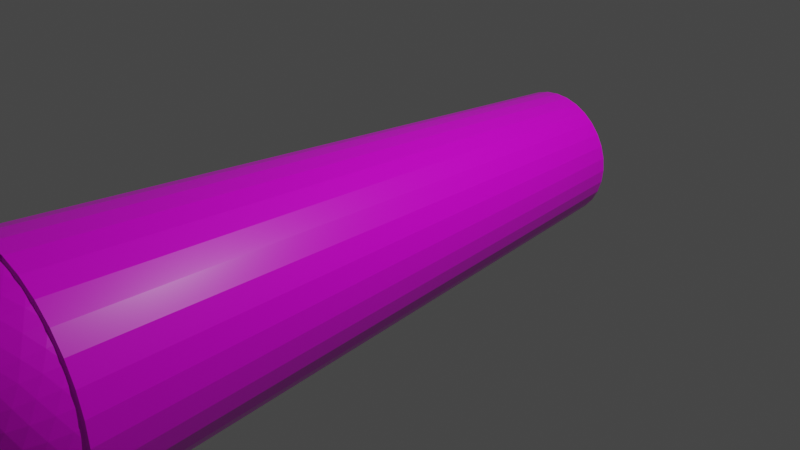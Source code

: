 # Source: cannon.blend  (saved by Blender 2.80.41; exported with 4.5.12 LTS)
import bpy
from mathutils import Matrix  # noqa: F401  (used for matrix-valued properties, if any)

bpy.ops.wm.read_factory_settings(use_empty=True)
scene = bpy.context.scene
scene.name = 'Scene'

# ---- collections
col_collection = bpy.data.collections.new('Collection'); scene.collection.children.link(col_collection)

# ---- images (referenced by path relative to the original .blend; pixels are not part of the script)
import os
ASSET_DIR = os.environ.get("B2B_ASSET_DIR", "")  # directory of the original .blend (textures are referenced by path, not embedded)
HERE = os.path.dirname(os.path.abspath(__file__))  # packed textures are extracted next to this script under _unpacked/

def load_image(name, relpath, width, height, colorspace="sRGB"):
    """Load a texture the original file referenced (path relative to the .blend, or extracted next to this script)."""
    p = next((c for c in (os.path.join(HERE, relpath), os.path.join(ASSET_DIR, relpath)) if relpath and os.path.exists(c)), "")
    if p:
        img = bpy.data.images.load(p, check_existing=True)
        img.name = name
    else:  # same state as the original file: an image datablock whose file is absent (Cycles renders it pink)
        img = bpy.data.images.new(name, width, height)
        img.source = "FILE"
        img.filepath = "//" + (relpath or name)
    img.colorspace_settings.name = colorspace
    return img
img_icosphere_base_color = load_image('Icosphere Base Color', 'canonlatest.png', 1024, 1024, 'sRGB')
img_material_001_base_color = load_image('Material.001 Base Color', '', 1024, 1024, 'sRGB')
img_material_001_base_color_001 = load_image('Material.001 Base Color.001', '', 1024, 1024, 'sRGB')
img_material_001_base_color_002 = load_image('Material.001 Base Color.002', '', 1024, 1024, 'sRGB')
img_material_001_roughness = load_image('Material.001 Roughness', 'canonlatest.png', 1024, 1024, 'Non-Color')

# ---- materials (node trees are filled in below, after node groups)
mat_material_001 = bpy.data.materials.new('Material.001')
mat_material_001.use_transparent_shadow = False
mat_material_001.roughness = 0.25

# ---- material node trees
mat_material_001.use_nodes = True; mat_material_001.node_tree.nodes.clear()
_N = mat_material_001.node_tree.nodes; _L = mat_material_001.node_tree.links
n0 = _N.new('ShaderNodeOutputMaterial'); n0.name = 'Material Output'; n0.location = (300, 300)
n1 = _N.new('ShaderNodeBsdfPrincipled'); n1.name = 'Principled BSDF'; n1.location = (10, 300)
n1.distribution = 'GGX'
n1.subsurface_method = 'BURLEY'
n1.inputs[3].default_value = 1.45
n2 = _N.new('ShaderNodeTexImage'); n2.name = 'Image Texture'; n2.location = (-280, 280)
n2.image = img_icosphere_base_color
n3 = _N.new('ShaderNodeTexImage'); n3.name = 'Image Texture.001'; n3.location = (0, 0)
n3.image = img_material_001_base_color
n4 = _N.new('ShaderNodeTexImage'); n4.name = 'Image Texture.002'; n4.location = (0, 0)
n4.image = img_material_001_base_color_001
n5 = _N.new('ShaderNodeTexImage'); n5.name = 'Image Texture.003'; n5.location = (0, 0)
n5.image = img_material_001_base_color_002
n6 = _N.new('ShaderNodeTexImage'); n6.name = 'Image Texture.004'; n6.location = (-280, 140)
n6.image = img_material_001_roughness
_L.new(n1.outputs[0], n0.inputs[0])
_L.new(n2.outputs[0], n1.inputs[0])
_L.new(n6.outputs[0], n1.inputs[2])
n0.is_active_output = True

# ---- world
world_world = bpy.data.worlds.new('World'); scene.world = world_world
world_world.use_nodes = True; world_world.node_tree.nodes.clear()
_N = world_world.node_tree.nodes; _L = world_world.node_tree.links
n0 = _N.new('ShaderNodeOutputWorld'); n0.name = 'World Output'; n0.location = (300, 300)
n1 = _N.new('ShaderNodeBackground'); n1.name = 'Background'; n1.location = (10, 300)
n1.inputs[0].default_value = (0.05088, 0.05088, 0.05088, 1.0)
_L.new(n1.outputs[0], n0.inputs[0])
n0.is_active_output = True
world_world.color = (0.05088, 0.05088, 0.05088)
world_world.use_sun_shadow = False
world_world.sun_shadow_jitter_overblur = 0.0

# ---- cameras
cam_camera = bpy.data.cameras.new('Camera')
cam_camera.clip_end = 100.0
cam_camera.ortho_scale = 7.314
cam_camera.dof.focus_distance = 0.0
cam_camera.dof.aperture_fstop = 128.0

# ---- lights
light_light = bpy.data.lights.new('Light', 'POINT')
light_light.transmission_factor = 0.0
light_light.cutoff_distance = 30.0
light_light.energy = 1000.0
light_light.shadow_buffer_clip_start = 1.001
light_light.shadow_soft_size = 0.1
light_light.shadow_maximum_resolution = 0.006
light_light.use_absolute_resolution = True

# ---- meshes
me_icosphere = bpy.data.meshes.new('Icosphere')
me_icosphere.from_pydata([(0.0, 0.0, -1.0), (-0.8944, 0.0, -0.4472), (-0.2764, 0.8506, -0.4472), (0.7236, 0.5257, -0.4472), (-0.7236, 0.5257, 0.4472), (0.2764, 0.8506, 0.4472), (0.8944, 0.0, 0.4472), (0.0, 0.0, 1.0), (-0.03685, -0.1134, -0.9929), (0.09647, -0.07009, -0.9929), (0.7718, 0.4205, -0.477), (0.8127, 0.2952, -0.5023), (0.8407, 0.1527, -0.5196), (0.8506, -1.752e-08, -0.5257), (0.09647, 0.07009, -0.9929), (0.2032, 0.1476, -0.9679), (0.3153, 0.229, -0.921), (0.4253, 0.309, -0.8507), (0.5254, 0.3817, -0.7604), (0.6095, 0.4429, -0.6575), (0.6753, 0.4906, -0.5507), (-0.8347, 0.0, -0.5507), (-0.7534, 0.0, -0.6575), (-0.6495, 0.0, -0.7604), (-0.5257, 0.0, -0.8507), (-0.3897, 0.0, -0.921), (-0.2511, 0.0, -0.9679), (-0.1192, 0.0, -0.9929), (-0.2579, 0.7939, -0.5507), (-0.2328, 0.7166, -0.6575), (-0.2007, 0.6177, -0.7604), (-0.1625, 0.5, -0.8507), (-0.1204, 0.3706, -0.921), (-0.07761, 0.2389, -0.9679), (-0.03685, 0.1134, -0.9929), (-0.8716, 0.1134, -0.477), (-0.8311, 0.2389, -0.5023), (-0.7699, 0.3706, -0.5196), (-0.6882, 0.5, -0.5257), (-0.5904, 0.6177, -0.5196), (-0.484, 0.7166, -0.5023), (-0.3772, 0.7939, -0.477), (-0.1615, 0.864, -0.477), (-0.02964, 0.8642, -0.5023), (0.1146, 0.8467, -0.5196), (0.2629, 0.809, -0.5257), (0.405, 0.7523, -0.5196), (0.5319, 0.6817, -0.5023), (0.6385, 0.604, -0.477), (0.9312, -0.07009, 0.3577), (0.7945, 0.4906, -0.3577), (0.8607, 0.4429, -0.2512), (0.9151, 0.3817, -0.1299), (0.9511, 0.309, 8.759e-09), (0.9647, 0.229, 0.1299), (0.9566, 0.1476, 0.2511), (0.9312, 0.07009, 0.3577), (-0.9312, -0.07009, -0.3577), (-0.7122, 0.604, 0.3577), (-0.6872, 0.6817, 0.2512), (-0.6458, 0.7523, 0.1299), (-0.5878, 0.809, -8.759e-09), (-0.5159, 0.8467, -0.1299), (-0.436, 0.8642, -0.2512), (-0.3544, 0.864, -0.3577), (-0.9312, 0.07009, -0.3577), (-0.9566, 0.1476, -0.2511), (-0.9647, 0.229, -0.1299), (-0.9511, 0.309, 8.759e-09), (-0.9151, 0.3817, 0.1299), (-0.8607, 0.4429, 0.2512), (-0.7945, 0.4906, 0.3577), (0.3544, 0.864, 0.3577), (0.436, 0.8642, 0.2512), (0.5159, 0.8467, 0.1299), (0.5878, 0.809, -8.759e-09), (0.6458, 0.7523, -0.1299), (0.6872, 0.6817, -0.2512), (0.7122, 0.604, -0.3577), (-0.2211, 0.9073, -0.3577), (-0.1552, 0.9554, -0.2512), (-0.08028, 0.9883, -0.1299), (8.759e-09, 1.0, 8.759e-09), (0.08028, 0.9883, 0.1299), (0.1552, 0.9554, 0.2512), (0.2211, 0.9073, 0.3577), (-0.8506, 1.752e-08, 0.5257), (-0.8407, 0.1527, 0.5196), (-0.8127, 0.2952, 0.5023), (-0.7718, 0.4205, 0.477), (-0.6385, 0.604, 0.477), (-0.5319, 0.6817, 0.5023), (-0.405, 0.7523, 0.5196), (-0.2629, 0.809, 0.5257), (-0.1146, 0.8467, 0.5196), (0.02964, 0.8642, 0.5023), (0.1615, 0.864, 0.477), (0.3772, 0.7939, 0.477), (0.484, 0.7166, 0.5023), (0.5904, 0.6177, 0.5196), (0.6882, 0.5, 0.5257), (0.7699, 0.3706, 0.5196), (0.8311, 0.2389, 0.5023), (0.8716, 0.1134, 0.477), (0.03685, -0.1134, 0.9929), (0.8347, 0.0, 0.5507), (0.7534, 0.0, 0.6575), (0.6495, 0.0, 0.7604), (0.5257, 0.0, 0.8507), (0.3897, 0.0, 0.921), (0.2511, 0.0, 0.9679), (0.1192, 0.0, 0.9929), (-0.09647, -0.07009, 0.9929), (-0.09647, 0.07009, 0.9929), (-0.2032, 0.1476, 0.9679), (-0.3153, 0.229, 0.921), (-0.4253, 0.309, 0.8507), (-0.5254, 0.3817, 0.7604), (-0.6095, 0.4429, 0.6575), (-0.6753, 0.4906, 0.5507), (0.03685, 0.1134, 0.9929), (0.07761, 0.2389, 0.9679), (0.1204, 0.3706, 0.921), (0.1625, 0.5, 0.8507), (0.2007, 0.6177, 0.7604), (0.2328, 0.7166, 0.6575), (0.2579, 0.7939, 0.5507), (0.1662, 0.1207, 0.9787), (0.3072, 0.1265, 0.9432), (0.2152, 0.253, 0.9432), (0.4514, 0.1297, 0.8829), (0.3618, 0.2629, 0.8944), (0.2629, 0.3892, 0.8829), (0.5878, 0.1297, 0.7985), (0.5067, 0.2664, 0.8199), (0.41, 0.3996, 0.8199), (0.305, 0.5189, 0.7986), (0.7063, 0.1265, 0.6966), (0.6382, 0.2629, 0.7236), (0.55, 0.3996, 0.7334), (0.4472, 0.5257, 0.7236), (0.3386, 0.6326, 0.6966), (0.801, 0.1208, 0.5863), (0.7474, 0.253, 0.6143), (0.6721, 0.3892, 0.6299), (0.5778, 0.5189, 0.6299), (0.4716, 0.6326, 0.6143), (0.3624, 0.7245, 0.5863), (-0.06348, 0.1954, 0.9787), (-0.02541, 0.3312, 0.9432), (-0.1741, 0.2829, 0.9432), (0.0161, 0.4694, 0.8829), (-0.1382, 0.4253, 0.8944), (-0.2889, 0.3703, 0.8829), (0.05825, 0.5991, 0.7986), (-0.09678, 0.5642, 0.8199), (-0.2534, 0.5134, 0.8199), (-0.3993, 0.4504, 0.7986), (0.09791, 0.7108, 0.6966), (-0.05279, 0.6882, 0.7236), (-0.2101, 0.6466, 0.7334), (-0.3618, 0.5878, 0.7236), (-0.497, 0.5175, 0.6966), (0.1327, 0.7991, 0.5863), (-0.009708, 0.789, 0.6143), (-0.1625, 0.7595, 0.6299), (-0.315, 0.7099, 0.6299), (-0.4559, 0.644, 0.6143), (-0.5771, 0.5685, 0.5863), (-0.2054, 0.0, 0.9787), (-0.3229, 0.07819, 0.9432), (-0.3229, -0.07819, 0.9432), (-0.4414, 0.1604, 0.8829), (-0.4472, -1.567e-08, 0.8944), (-0.5518, 0.2405, 0.7986), (-0.5665, 0.08232, 0.8199), (-0.5665, -0.08232, 0.8199), (-0.6457, 0.3128, 0.6966), (-0.6708, 0.1625, 0.7236), (-0.6798, -1.662e-08, 0.7334), (-0.719, 0.3731, 0.5863), (-0.7534, 0.2346, 0.6143), (-0.7725, 0.08018, 0.6299), (-0.7725, -0.08018, 0.6299), (0.9037, 0.1954, 0.3809), (0.9215, 0.2829, 0.2661), (0.855, 0.3312, 0.3991), (0.9189, 0.3703, 0.1364), (0.8618, 0.4253, 0.2764), (0.7824, 0.4694, 0.4092), (0.8928, 0.4504, -3.13e-08), (0.8467, 0.5134, 0.1401), (0.7766, 0.5643, 0.2801), (0.6882, 0.5991, 0.4092), (0.8453, 0.5175, -0.133), (0.809, 0.5878, 0.0), (0.7499, 0.6466, 0.1401), (0.6708, 0.6882, 0.2764), (0.5792, 0.7108, 0.3991), (0.7825, 0.5685, -0.2539), (0.7534, 0.644, -0.133), (0.7043, 0.7099, 5.114e-08), (0.6361, 0.7595, 0.1364), (0.5538, 0.789, 0.2661), (0.4651, 0.7991, 0.3809), (0.09345, 0.9199, 0.3809), (0.0157, 0.9638, 0.2661), (-0.05082, 0.9155, 0.3991), (-0.0682, 0.9883, 0.1364), (-0.1382, 0.9511, 0.2764), (-0.2046, 0.8892, 0.4092), (-0.1525, 0.9883, -3.443e-07), (-0.2266, 0.9639, 0.1401), (-0.2966, 0.913, 0.2801), (-0.3571, 0.8396, 0.4092), (-0.2309, 0.9638, -0.133), (-0.309, 0.9511, -4.92e-07), (-0.3832, 0.913, 0.1401), (-0.4472, 0.8506, 0.2764), (-0.497, 0.7705, 0.3991), (-0.2989, 0.9199, -0.2539), (-0.3797, 0.9155, -0.133), (-0.4575, 0.8892, -3.835e-07), (-0.5257, 0.8396, 0.1364), (-0.5792, 0.7705, 0.2661), (-0.6163, 0.6893, 0.3809), (-0.846, 0.3731, 0.3809), (-0.9118, 0.3128, 0.2661), (-0.8864, 0.2346, 0.3991), (-0.961, 0.2405, 0.1364), (-0.9472, 0.1625, 0.2764), (-0.9089, 0.08018, 0.4092), (-0.9871, 0.1604, 1.095e-07), (-0.9867, 0.08232, 0.1401), (-0.96, -8.034e-08, 0.2801), (-0.9089, -0.08018, 0.4092), (-0.988, 0.07819, -0.133), (-1.0, -3.608e-07, 6.396e-07), (-0.9867, -0.08232, 0.1401), (-0.9672, -4.046e-07, -0.2539), (-0.988, -0.07819, -0.133), (0.2989, 0.9199, 0.2539), (0.3797, 0.9155, 0.133), (0.2309, 0.9638, 0.133), (0.4575, 0.8892, -4.545e-09), (0.309, 0.9511, -1.307e-14), (0.1525, 0.9883, 4.545e-09), (0.5257, 0.8396, -0.1364), (0.3832, 0.913, -0.1401), (0.2266, 0.9639, -0.1401), (0.06821, 0.9883, -0.1364), (0.5792, 0.7705, -0.2661), (0.4472, 0.8506, -0.2764), (0.2966, 0.913, -0.2801), (0.1382, 0.9511, -0.2764), (-0.0157, 0.9638, -0.2661), (0.6163, 0.6893, -0.3809), (0.497, 0.7705, -0.3991), (0.3571, 0.8396, -0.4092), (0.2046, 0.8892, -0.4092), (0.05082, 0.9155, -0.3991), (-0.09345, 0.9199, -0.3809), (-0.7825, 0.5685, 0.2539), (-0.7534, 0.644, 0.133), (-0.8453, 0.5175, 0.133), (-0.7043, 0.7099, -4.545e-09), (-0.809, 0.5878, -3.922e-14), (-0.8928, 0.4504, 4.545e-09), (-0.6361, 0.7595, -0.1364), (-0.7499, 0.6466, -0.1401), (-0.8467, 0.5134, -0.1401), (-0.9189, 0.3703, -0.1364), (-0.5538, 0.789, -0.2661), (-0.6708, 0.6882, -0.2764), (-0.7766, 0.5643, -0.2801), (-0.8618, 0.4253, -0.2764), (-0.9215, 0.2829, -0.2661), (-0.4651, 0.7991, -0.3809), (-0.5792, 0.7108, -0.3991), (-0.6882, 0.5991, -0.4092), (-0.7824, 0.4694, -0.4092), (-0.855, 0.3312, -0.3991), (-0.9037, 0.1954, -0.3809), (0.9672, -1.507e-08, 0.2539), (0.988, -0.07819, 0.133), (0.988, 0.07819, 0.133), (1.0, -1.567e-08, 4.669e-16), (0.9871, 0.1604, 4.545e-09), (0.9867, -0.08232, -0.1401), (0.9867, 0.08232, -0.1401), (0.961, 0.2405, -0.1364), (0.96, -3.324e-08, -0.2801), (0.9472, 0.1625, -0.2764), (0.9118, 0.3128, -0.2661), (0.9089, -0.08018, -0.4092), (0.9089, 0.08018, -0.4092), (0.8864, 0.2346, -0.3991), (0.846, 0.3731, -0.3809), (0.5771, 0.5685, -0.5863), (0.497, 0.5175, -0.6966), (0.4559, 0.644, -0.6143), (0.3993, 0.4504, -0.7986), (0.3618, 0.5878, -0.7236), (0.315, 0.7099, -0.6299), (0.2889, 0.3703, -0.8829), (0.2534, 0.5134, -0.8199), (0.2101, 0.6466, -0.7334), (0.1625, 0.7595, -0.6299), (0.1741, 0.2829, -0.9432), (0.1382, 0.4253, -0.8944), (0.09678, 0.5642, -0.8199), (0.05279, 0.6882, -0.7236), (0.009708, 0.789, -0.6143), (0.06348, 0.1954, -0.9787), (0.02541, 0.3312, -0.9432), (-0.0161, 0.4694, -0.8829), (-0.05825, 0.5991, -0.7986), (-0.09792, 0.7108, -0.6966), (-0.1327, 0.7991, -0.5863), (-0.3624, 0.7245, -0.5863), (-0.3386, 0.6326, -0.6966), (-0.4716, 0.6326, -0.6143), (-0.305, 0.5189, -0.7986), (-0.4472, 0.5257, -0.7236), (-0.5778, 0.5189, -0.6299), (-0.2629, 0.3892, -0.8829), (-0.41, 0.3996, -0.8199), (-0.55, 0.3996, -0.7334), (-0.6721, 0.3892, -0.6299), (-0.2152, 0.253, -0.9432), (-0.3618, 0.2629, -0.8944), (-0.5067, 0.2664, -0.8199), (-0.6382, 0.2629, -0.7236), (-0.7474, 0.253, -0.6143), (-0.1662, 0.1207, -0.9787), (-0.3072, 0.1265, -0.9432), (-0.4514, 0.1297, -0.8829), (-0.5878, 0.1297, -0.7985), (-0.7063, 0.1265, -0.6966), (-0.801, 0.1207, -0.5863), (0.719, 0.3731, -0.5863), (0.7534, 0.2346, -0.6143), (0.6457, 0.3128, -0.6966), (0.7725, 0.08018, -0.6299), (0.6708, 0.1625, -0.7236), (0.5518, 0.2405, -0.7986), (0.7725, -0.08018, -0.6299), (0.6798, -4.82e-07, -0.7334), (0.5665, 0.08232, -0.8199), (0.4414, 0.1604, -0.8829), (0.5665, -0.08232, -0.8199), (0.4472, -7.38e-07, -0.8944), (0.3229, 0.07819, -0.9432), (0.3229, -0.07819, -0.9432), (0.2054, -5.632e-07, -0.9787), (-0.008363, -5.484, -0.4794), (-0.008363, -2.837, -0.3267), (0.0821, -5.484, -0.4704), (0.05232, -2.837, -0.3207), (0.1691, -5.484, -0.4441), (0.3242, 0.1299, -0.7826), (0.2493, -5.484, -0.4012), (0.4706, 0.1299, -0.7043), (0.3195, -5.484, -0.3435), (0.599, 0.1299, -0.599), (0.3772, -5.484, -0.2733), (0.7043, 0.1299, -0.4706), (0.4201, -5.484, -0.1931), (0.7826, 0.1299, -0.3242), (0.4464, -5.484, -0.1061), (0.8308, 0.1299, -0.1653), (0.4554, -5.484, -0.01564), (0.8471, 0.1299, 5.261e-08), (0.4464, -5.484, 0.07482), (0.8308, 0.1299, 0.1653), (0.4201, -5.484, 0.1618), (0.7826, 0.1299, 0.3242), (0.3772, -5.484, 0.242), (0.7043, 0.1299, 0.4706), (0.3195, -5.484, 0.3123), (0.599, 0.1299, 0.599), (0.2493, -5.484, 0.3699), (0.4706, 0.1299, 0.7043), (0.1691, -5.484, 0.4128), (0.3242, 0.1299, 0.7826), (0.0821, -5.484, 0.4392), (0.1653, 0.1299, 0.8308), (-0.008363, -5.484, 0.4481), (-2.76e-07, 0.1299, 0.8471), (-0.09883, -5.484, 0.4392), (-0.1653, 0.1299, 0.8308), (-0.1858, -5.484, 0.4128), (-0.3242, 0.1299, 0.7826), (-0.266, -5.484, 0.3699), (-0.4706, 0.1299, 0.7043), (-0.3363, -5.484, 0.3123), (-0.599, 0.1299, 0.599), (-0.3939, -5.484, 0.242), (-0.7043, 0.1299, 0.4706), (-0.4368, -5.484, 0.1618), (-0.7826, 0.1299, 0.3242), (-0.4632, -5.484, 0.07482), (-0.8308, 0.1299, 0.1653), (-0.4721, -5.484, -0.01565), (-0.8471, 0.1299, -7.014e-07), (-0.4632, -5.484, -0.1061), (-0.8308, 0.1299, -0.1653), (-0.4368, -5.484, -0.1931), (-0.2958, -2.837, -0.1347), (-0.3939, -5.484, -0.2733), (-0.267, -2.837, -0.1885), (-0.3363, -5.484, -0.3435), (-0.599, 0.1299, -0.599), (-0.266, -5.484, -0.4012), (-0.4706, 0.1299, -0.7043), (-0.1858, -5.484, -0.4441), (-0.3242, 0.1299, -0.7826), (-0.09883, -5.484, -0.4704), (-0.1653, 0.1299, -0.8308), (-0.008363, -5.573, -0.6173), (0.109, -5.573, -0.6057), (0.1996, 0.01606, -1.003), (5.734e-08, 0.01606, -1.023), (0.2219, -5.573, -0.5715), (0.3915, 0.01606, -0.9451), (0.3259, -5.573, -0.5159), (0.5683, 0.01606, -0.8506), (0.417, -5.573, -0.441), (0.7234, 0.01606, -0.7234), (0.4919, -5.573, -0.3499), (0.8506, 0.01606, -0.5683), (0.5474, -5.573, -0.2459), (0.9451, 0.01606, -0.3915), (0.5817, -5.573, -0.133), (1.003, 0.01606, -0.1996), (0.5932, -5.573, -0.01564), (1.023, 0.01606, 5.393e-08), (0.5817, -5.573, 0.1017), (1.003, 0.01606, 0.1996), (0.5474, -5.573, 0.2146), (0.9451, 0.01606, 0.3915), (0.4919, -5.573, 0.3186), (0.8506, 0.01606, 0.5683), (0.417, -5.573, 0.4098), (0.7234, 0.01606, 0.7234), (0.3259, -5.573, 0.4846), (0.5683, 0.01606, 0.8506), (0.2219, -5.573, 0.5402), (0.3915, 0.01606, 0.9451), (0.109, -5.573, 0.5744), (0.1996, 0.01606, 1.003), (-0.008363, -5.573, 0.586), (-3.239e-07, 0.01606, 1.023), (-0.1257, -5.573, 0.5744), (-0.1996, 0.01606, 1.003), (-0.2386, -5.573, 0.5402), (-0.3915, 0.01606, 0.9451), (-0.3426, -5.573, 0.4846), (-0.5683, 0.01606, 0.8506), (-0.4338, -5.573, 0.4098), (-0.7234, 0.01606, 0.7234), (-0.5086, -5.573, 0.3186), (-0.8506, 0.01606, 0.5683), (-0.5642, -5.573, 0.2146), (-0.9451, 0.01606, 0.3915), (-0.5984, -5.573, 0.1017), (-1.003, 0.01606, 0.1996), (-0.61, -5.573, -0.01565), (-1.023, 0.01606, -8.276e-07), (-0.5984, -5.573, -0.133), (-1.003, 0.01606, -0.1996), (-0.5642, -5.573, -0.2459), (-0.9451, 0.01606, -0.3915), (-0.5086, -5.573, -0.3499), (-0.8506, 0.01606, -0.5683), (-0.4338, -5.573, -0.441), (-0.7234, 0.01606, -0.7234), (-0.3426, -5.573, -0.5159), (-0.5683, 0.01606, -0.8506), (-0.2386, -5.573, -0.5715), (-0.3915, 0.01606, -0.9451), (-0.1257, -5.573, -0.6057), (-0.1996, 0.01606, -1.003), (0.05232, -2.837, -0.3207), (-0.008363, -2.837, -0.3267), (0.1107, -2.837, -0.303), (0.1645, -2.837, -0.2743), (0.2116, -2.837, -0.2356), (0.2503, -2.837, -0.1885), (0.279, -2.837, -0.1347), (0.2967, -2.837, -0.07633), (0.3027, -2.837, -0.01565), (0.2967, -2.837, 0.04504), (0.279, -2.837, 0.1034), (0.2503, -2.837, 0.1572), (0.2116, -2.837, 0.2043), (0.1645, -2.837, 0.243), (0.1107, -2.837, 0.2717), (0.05232, -2.837, 0.2894), (-0.008363, -2.837, 0.2954), (-0.06905, -2.837, 0.2894), (-0.1274, -2.837, 0.2717), (-0.1812, -2.837, 0.243), (-0.2283, -2.837, 0.2043), (-0.267, -2.837, 0.1572), (-0.2958, -2.837, 0.1034), (-0.3135, -2.837, 0.04504), (-0.3194, -2.837, -0.01565), (-0.3135, -2.837, -0.07633), (-0.2958, -2.837, -0.1347), (-0.267, -2.837, -0.1885), (-0.2283, -2.837, -0.2356), (-0.1812, -2.837, -0.2743), (-0.1274, -2.837, -0.303), (-0.06905, -2.837, -0.3207)], [], [(0, 9, 8), (0, 8, 27), (0, 27, 34), (0, 34, 14), (2, 41, 64), (3, 48, 78), (1, 57, 65), (2, 64, 79), (3, 78, 50), (4, 89, 119), (5, 96, 126), (6, 103, 105), (111, 120, 7), (110, 127, 111), (109, 128, 110), (108, 130, 109), (107, 133, 108), (106, 137, 107), (105, 142, 106), (111, 127, 120), (127, 121, 120), (110, 128, 127), (128, 129, 127), (127, 129, 121), (129, 122, 121), (109, 130, 128), (130, 131, 128), (128, 131, 129), (131, 132, 129), (129, 132, 122), (132, 123, 122), (108, 133, 130), (133, 134, 130), (130, 134, 131), (134, 135, 131), (131, 135, 132), (135, 136, 132), (132, 136, 123), (136, 124, 123), (107, 137, 133), (137, 138, 133), (133, 138, 134), (138, 139, 134), (134, 139, 135), (139, 140, 135), (135, 140, 136), (140, 141, 136), (136, 141, 124), (141, 125, 124), (106, 142, 137), (142, 143, 137), (137, 143, 138), (143, 144, 138), (138, 144, 139), (144, 145, 139), (139, 145, 140), (145, 146, 140), (140, 146, 141), (146, 147, 141), (141, 147, 125), (147, 126, 125), (105, 103, 142), (103, 102, 142), (142, 102, 143), (102, 101, 143), (143, 101, 144), (101, 100, 144), (144, 100, 145), (100, 99, 145), (145, 99, 146), (99, 98, 146), (146, 98, 147), (98, 97, 147), (147, 97, 126), (97, 5, 126), (120, 113, 7), (121, 148, 120), (122, 149, 121), (123, 151, 122), (124, 154, 123), (125, 158, 124), (126, 163, 125), (120, 148, 113), (148, 114, 113), (121, 149, 148), (149, 150, 148), (148, 150, 114), (150, 115, 114), (122, 151, 149), (151, 152, 149), (149, 152, 150), (152, 153, 150), (150, 153, 115), (153, 116, 115), (123, 154, 151), (154, 155, 151), (151, 155, 152), (155, 156, 152), (152, 156, 153), (156, 157, 153), (153, 157, 116), (157, 117, 116), (124, 158, 154), (158, 159, 154), (154, 159, 155), (159, 160, 155), (155, 160, 156), (160, 161, 156), (156, 161, 157), (161, 162, 157), (157, 162, 117), (162, 118, 117), (125, 163, 158), (163, 164, 158), (158, 164, 159), (164, 165, 159), (159, 165, 160), (165, 166, 160), (160, 166, 161), (166, 167, 161), (161, 167, 162), (167, 168, 162), (162, 168, 118), (168, 119, 118), (126, 96, 163), (96, 95, 163), (163, 95, 164), (95, 94, 164), (164, 94, 165), (94, 93, 165), (165, 93, 166), (93, 92, 166), (166, 92, 167), (92, 91, 167), (167, 91, 168), (91, 90, 168), (168, 90, 119), (90, 4, 119), (113, 112, 7), (114, 169, 113), (115, 170, 114), (116, 172, 115), (117, 174, 116), (118, 177, 117), (119, 180, 118), (113, 169, 112), (114, 170, 169), (170, 171, 169), (115, 172, 170), (172, 173, 170), (170, 173, 171), (116, 174, 172), (174, 175, 172), (172, 175, 173), (175, 176, 173), (117, 177, 174), (177, 178, 174), (174, 178, 175), (178, 179, 175), (175, 179, 176), (118, 180, 177), (180, 181, 177), (177, 181, 178), (181, 182, 178), (178, 182, 179), (182, 183, 179), (119, 89, 180), (89, 88, 180), (180, 88, 181), (88, 87, 181), (181, 87, 182), (87, 86, 182), (182, 86, 183), (112, 104, 7), (104, 111, 7), (56, 103, 6), (55, 184, 56), (54, 185, 55), (53, 187, 54), (52, 190, 53), (51, 194, 52), (50, 199, 51), (56, 184, 103), (184, 102, 103), (55, 185, 184), (185, 186, 184), (184, 186, 102), (186, 101, 102), (54, 187, 185), (187, 188, 185), (185, 188, 186), (188, 189, 186), (186, 189, 101), (189, 100, 101), (53, 190, 187), (190, 191, 187), (187, 191, 188), (191, 192, 188), (188, 192, 189), (192, 193, 189), (189, 193, 100), (193, 99, 100), (52, 194, 190), (194, 195, 190), (190, 195, 191), (195, 196, 191), (191, 196, 192), (196, 197, 192), (192, 197, 193), (197, 198, 193), (193, 198, 99), (198, 98, 99), (51, 199, 194), (199, 200, 194), (194, 200, 195), (200, 201, 195), (195, 201, 196), (201, 202, 196), (196, 202, 197), (202, 203, 197), (197, 203, 198), (203, 204, 198), (198, 204, 98), (204, 97, 98), (50, 78, 199), (78, 77, 199), (199, 77, 200), (77, 76, 200), (200, 76, 201), (76, 75, 201), (201, 75, 202), (75, 74, 202), (202, 74, 203), (74, 73, 203), (203, 73, 204), (73, 72, 204), (204, 72, 97), (72, 5, 97), (85, 96, 5), (84, 205, 85), (83, 206, 84), (82, 208, 83), (81, 211, 82), (80, 215, 81), (79, 220, 80), (85, 205, 96), (205, 95, 96), (84, 206, 205), (206, 207, 205), (205, 207, 95), (207, 94, 95), (83, 208, 206), (208, 209, 206), (206, 209, 207), (209, 210, 207), (207, 210, 94), (210, 93, 94), (82, 211, 208), (211, 212, 208), (208, 212, 209), (212, 213, 209), (209, 213, 210), (213, 214, 210), (210, 214, 93), (214, 92, 93), (81, 215, 211), (215, 216, 211), (211, 216, 212), (216, 217, 212), (212, 217, 213), (217, 218, 213), (213, 218, 214), (218, 219, 214), (214, 219, 92), (219, 91, 92), (80, 220, 215), (220, 221, 215), (215, 221, 216), (221, 222, 216), (216, 222, 217), (222, 223, 217), (217, 223, 218), (223, 224, 218), (218, 224, 219), (224, 225, 219), (219, 225, 91), (225, 90, 91), (79, 64, 220), (64, 63, 220), (220, 63, 221), (63, 62, 221), (221, 62, 222), (62, 61, 222), (222, 61, 223), (61, 60, 223), (223, 60, 224), (60, 59, 224), (224, 59, 225), (59, 58, 225), (225, 58, 90), (58, 4, 90), (71, 89, 4), (70, 226, 71), (69, 227, 70), (68, 229, 69), (67, 232, 68), (66, 236, 67), (65, 239, 66), (71, 226, 89), (226, 88, 89), (70, 227, 226), (227, 228, 226), (226, 228, 88), (228, 87, 88), (69, 229, 227), (229, 230, 227), (227, 230, 228), (230, 231, 228), (228, 231, 87), (231, 86, 87), (68, 232, 229), (232, 233, 229), (229, 233, 230), (233, 234, 230), (230, 234, 231), (234, 235, 231), (231, 235, 86), (67, 236, 232), (236, 237, 232), (232, 237, 233), (237, 238, 233), (233, 238, 234), (66, 239, 236), (239, 240, 236), (236, 240, 237), (65, 57, 239), (72, 85, 5), (73, 241, 72), (74, 242, 73), (75, 244, 74), (76, 247, 75), (77, 251, 76), (78, 256, 77), (72, 241, 85), (241, 84, 85), (73, 242, 241), (242, 243, 241), (241, 243, 84), (243, 83, 84), (74, 244, 242), (244, 245, 242), (242, 245, 243), (245, 246, 243), (243, 246, 83), (246, 82, 83), (75, 247, 244), (247, 248, 244), (244, 248, 245), (248, 249, 245), (245, 249, 246), (249, 250, 246), (246, 250, 82), (250, 81, 82), (76, 251, 247), (251, 252, 247), (247, 252, 248), (252, 253, 248), (248, 253, 249), (253, 254, 249), (249, 254, 250), (254, 255, 250), (250, 255, 81), (255, 80, 81), (77, 256, 251), (256, 257, 251), (251, 257, 252), (257, 258, 252), (252, 258, 253), (258, 259, 253), (253, 259, 254), (259, 260, 254), (254, 260, 255), (260, 261, 255), (255, 261, 80), (261, 79, 80), (78, 48, 256), (48, 47, 256), (256, 47, 257), (47, 46, 257), (257, 46, 258), (46, 45, 258), (258, 45, 259), (45, 44, 259), (259, 44, 260), (44, 43, 260), (260, 43, 261), (43, 42, 261), (261, 42, 79), (42, 2, 79), (58, 71, 4), (59, 262, 58), (60, 263, 59), (61, 265, 60), (62, 268, 61), (63, 272, 62), (64, 277, 63), (58, 262, 71), (262, 70, 71), (59, 263, 262), (263, 264, 262), (262, 264, 70), (264, 69, 70), (60, 265, 263), (265, 266, 263), (263, 266, 264), (266, 267, 264), (264, 267, 69), (267, 68, 69), (61, 268, 265), (268, 269, 265), (265, 269, 266), (269, 270, 266), (266, 270, 267), (270, 271, 267), (267, 271, 68), (271, 67, 68), (62, 272, 268), (272, 273, 268), (268, 273, 269), (273, 274, 269), (269, 274, 270), (274, 275, 270), (270, 275, 271), (275, 276, 271), (271, 276, 67), (276, 66, 67), (63, 277, 272), (277, 278, 272), (272, 278, 273), (278, 279, 273), (273, 279, 274), (279, 280, 274), (274, 280, 275), (280, 281, 275), (275, 281, 276), (281, 282, 276), (276, 282, 66), (282, 65, 66), (64, 41, 277), (41, 40, 277), (277, 40, 278), (40, 39, 278), (278, 39, 279), (39, 38, 279), (279, 38, 280), (38, 37, 280), (280, 37, 281), (37, 36, 281), (281, 36, 282), (36, 35, 282), (282, 35, 65), (35, 1, 65), (49, 56, 6), (49, 283, 56), (283, 55, 56), (284, 285, 283), (283, 285, 55), (285, 54, 55), (284, 286, 285), (286, 287, 285), (285, 287, 54), (287, 53, 54), (288, 289, 286), (286, 289, 287), (289, 290, 287), (287, 290, 53), (290, 52, 53), (288, 291, 289), (291, 292, 289), (289, 292, 290), (292, 293, 290), (290, 293, 52), (293, 51, 52), (294, 295, 291), (291, 295, 292), (295, 296, 292), (292, 296, 293), (296, 297, 293), (293, 297, 51), (297, 50, 51), (294, 13, 295), (13, 12, 295), (295, 12, 296), (12, 11, 296), (296, 11, 297), (11, 10, 297), (297, 10, 50), (10, 3, 50), (20, 48, 3), (19, 298, 20), (18, 299, 19), (17, 301, 18), (16, 304, 17), (15, 308, 16), (14, 313, 15), (20, 298, 48), (298, 47, 48), (19, 299, 298), (299, 300, 298), (298, 300, 47), (300, 46, 47), (18, 301, 299), (301, 302, 299), (299, 302, 300), (302, 303, 300), (300, 303, 46), (303, 45, 46), (17, 304, 301), (304, 305, 301), (301, 305, 302), (305, 306, 302), (302, 306, 303), (306, 307, 303), (303, 307, 45), (307, 44, 45), (16, 308, 304), (308, 309, 304), (304, 309, 305), (309, 310, 305), (305, 310, 306), (310, 311, 306), (306, 311, 307), (311, 312, 307), (307, 312, 44), (312, 43, 44), (15, 313, 308), (313, 314, 308), (308, 314, 309), (314, 315, 309), (309, 315, 310), (315, 316, 310), (310, 316, 311), (316, 317, 311), (311, 317, 312), (317, 318, 312), (312, 318, 43), (318, 42, 43), (14, 34, 313), (34, 33, 313), (313, 33, 314), (33, 32, 314), (314, 32, 315), (32, 31, 315), (315, 31, 316), (31, 30, 316), (316, 30, 317), (30, 29, 317), (317, 29, 318), (29, 28, 318), (318, 28, 42), (28, 2, 42), (28, 41, 2), (29, 319, 28), (30, 320, 29), (31, 322, 30), (32, 325, 31), (33, 329, 32), (34, 334, 33), (28, 319, 41), (319, 40, 41), (29, 320, 319), (320, 321, 319), (319, 321, 40), (321, 39, 40), (30, 322, 320), (322, 323, 320), (320, 323, 321), (323, 324, 321), (321, 324, 39), (324, 38, 39), (31, 325, 322), (325, 326, 322), (322, 326, 323), (326, 327, 323), (323, 327, 324), (327, 328, 324), (324, 328, 38), (328, 37, 38), (32, 329, 325), (329, 330, 325), (325, 330, 326), (330, 331, 326), (326, 331, 327), (331, 332, 327), (327, 332, 328), (332, 333, 328), (328, 333, 37), (333, 36, 37), (33, 334, 329), (334, 335, 329), (329, 335, 330), (335, 336, 330), (330, 336, 331), (336, 337, 331), (331, 337, 332), (337, 338, 332), (332, 338, 333), (338, 339, 333), (333, 339, 36), (339, 35, 36), (34, 27, 334), (27, 26, 334), (334, 26, 335), (26, 25, 335), (335, 25, 336), (25, 24, 336), (336, 24, 337), (24, 23, 337), (337, 23, 338), (23, 22, 338), (338, 22, 339), (22, 21, 339), (339, 21, 35), (21, 1, 35), (10, 20, 3), (11, 340, 10), (12, 341, 11), (13, 343, 12), (10, 340, 20), (340, 19, 20), (11, 341, 340), (341, 342, 340), (340, 342, 19), (342, 18, 19), (12, 343, 341), (343, 344, 341), (341, 344, 342), (344, 345, 342), (342, 345, 18), (345, 17, 18), (13, 346, 343), (346, 347, 343), (343, 347, 344), (347, 348, 344), (344, 348, 345), (348, 349, 345), (345, 349, 17), (349, 16, 17), (347, 350, 348), (350, 351, 348), (348, 351, 349), (351, 352, 349), (349, 352, 16), (352, 15, 16), (351, 353, 352), (353, 354, 352), (352, 354, 15), (354, 14, 15), (354, 9, 14), (9, 0, 14), (370, 372, 436, 434), (389, 387, 451, 453), (371, 369, 433, 435), (404, 406, 470, 468), (386, 388, 452, 450), (405, 403, 467, 469), (368, 370, 434, 432), (387, 385, 449, 451), (369, 367, 431, 433), (402, 404, 468, 466), (384, 386, 450, 448), (403, 401, 465, 467), (366, 368, 432, 430), (385, 383, 447, 449), (418, 356, 422, 482), (367, 365, 429, 431), (400, 402, 466, 464), (355, 417, 481, 419), (382, 384, 448, 446), (401, 399, 463, 465), (364, 366, 430, 428), (383, 381, 445, 447), (416, 418, 482, 480), (365, 363, 427, 429), (398, 400, 464, 462), (417, 415, 479, 481), (380, 382, 446, 444), (399, 397, 461, 463), (362, 364, 428, 426), (381, 379, 443, 445), (410, 408, 509, 510), (414, 416, 480, 478), (363, 361, 425, 427), (358, 356, 484, 483), (419, 422, 421, 420), (420, 421, 424, 423), (423, 424, 426, 425), (425, 426, 428, 427), (427, 428, 430, 429), (429, 430, 432, 431), (431, 432, 434, 433), (433, 434, 436, 435), (435, 436, 438, 437), (437, 438, 440, 439), (439, 440, 442, 441), (441, 442, 444, 443), (443, 444, 446, 445), (445, 446, 448, 447), (447, 448, 450, 449), (449, 450, 452, 451), (451, 452, 454, 453), (453, 454, 456, 455), (455, 456, 458, 457), (457, 458, 460, 459), (459, 460, 462, 461), (461, 462, 464, 463), (463, 464, 466, 465), (465, 466, 468, 467), (467, 468, 470, 469), (469, 470, 472, 471), (471, 472, 474, 473), (473, 474, 476, 475), (475, 476, 478, 477), (477, 478, 480, 479), (479, 480, 482, 481), (481, 482, 422, 419), (407, 405, 469, 471), (388, 390, 454, 452), (406, 408, 472, 470), (373, 371, 435, 437), (391, 389, 453, 455), (372, 374, 438, 436), (357, 355, 419, 420), (409, 407, 471, 473), (390, 392, 456, 454), (356, 358, 421, 422), (408, 410, 474, 472), (375, 373, 437, 439), (393, 391, 455, 457), (374, 376, 440, 438), (411, 409, 473, 475), (392, 394, 458, 456), (359, 357, 420, 423), (410, 412, 476, 474), (377, 375, 439, 441), (358, 360, 424, 421), (395, 393, 457, 459), (376, 378, 442, 440), (413, 411, 475, 477), (394, 396, 460, 458), (361, 359, 423, 425), (412, 414, 478, 476), (379, 377, 441, 443), (360, 362, 426, 424), (397, 395, 459, 461), (378, 380, 444, 442), (415, 413, 477, 479), (396, 398, 462, 460), (376, 374, 492, 493), (394, 392, 501, 502), (412, 410, 510, 511), (360, 358, 483, 485), (378, 376, 493, 494), (396, 394, 502, 503), (414, 412, 511, 512), (362, 360, 485, 486), (380, 378, 494, 495), (398, 396, 503, 504), (416, 414, 512, 513), (364, 362, 486, 487), (382, 380, 495, 496), (400, 398, 504, 505), (418, 416, 513, 514), (366, 364, 487, 488), (384, 382, 496, 497), (402, 400, 505, 506), (356, 418, 514, 484), (368, 366, 488, 489), (386, 384, 497, 498), (404, 402, 506, 507), (370, 368, 489, 490), (388, 386, 498, 499), (406, 404, 507, 508), (372, 370, 490, 491), (390, 388, 499, 500), (408, 406, 508, 509), (374, 372, 491, 492), (392, 390, 500, 501), (363, 365, 488, 487), (365, 367, 489, 488), (361, 363, 487, 486), (359, 361, 486, 485), (357, 359, 485, 483), (358, 356, 355, 357), (417, 355, 484, 514), (415, 417, 514, 513), (413, 415, 513, 512), (411, 413, 512, 511), (409, 411, 511, 510), (410, 408, 407, 409), (367, 369, 490, 489), (369, 371, 491, 490), (371, 373, 492, 491), (373, 375, 493, 492), (375, 377, 494, 493), (377, 379, 495, 494), (379, 381, 496, 495), (381, 383, 497, 496), (385, 387, 499, 498), (387, 389, 500, 499), (389, 391, 501, 500), (391, 393, 502, 501), (393, 395, 503, 502), (395, 397, 504, 503), (405, 407, 509, 508), (403, 405, 508, 507), (401, 403, 507, 506), (399, 401, 506, 505), (397, 399, 505, 504), (385, 383, 497, 498)])
_uv = me_icosphere.uv_layers.new(name='UVMap')
_uv.uv.foreach_set('vector', [0.8182, 0.0, 0.8068, 0.01968, 0.8295, 0.01968, 0.09091, 0.0, 0.07955, 0.01968, 0.1023, 0.01968, 0.2727, 0.0, 0.2614, 0.01968, 0.2841, 0.01968, 0.4545, 0.0, 0.4432, 0.01968, 0.4659, 0.01968, 0.3636, 0.1575, 0.3409, 0.1575, 0.3523, 0.1771, 0.5455, 0.1575, 0.5227, 0.1575, 0.5341, 0.1771, 0.1818, 0.1575, 0.1705, 0.1771, 0.1932, 0.1771, 0.3636, 0.1575, 0.3523, 0.1771, 0.375, 0.1771, 0.5455, 0.1575, 0.5341, 0.1771, 0.5568, 0.1771, 0.2727, 0.3149, 0.25, 0.3149, 0.2614, 0.3346, 0.4545, 0.3149, 0.4318, 0.3149, 0.4432, 0.3346, 0.6364, 0.3149, 0.6136, 0.3149, 0.625, 0.3346, 0.5568, 0.4527, 0.5341, 0.4527, 0.5455, 0.4724, 0.5682, 0.433, 0.5455, 0.433, 0.5568, 0.4527, 0.5795, 0.4133, 0.5568, 0.4133, 0.5682, 0.433, 0.5909, 0.3937, 0.5682, 0.3937, 0.5795, 0.4133, 0.6023, 0.374, 0.5795, 0.374, 0.5909, 0.3937, 0.6136, 0.3543, 0.5909, 0.3543, 0.6023, 0.374, 0.625, 0.3346, 0.6023, 0.3346, 0.6136, 0.3543, 0.5568, 0.4527, 0.5455, 0.433, 0.5341, 0.4527, 0.5455, 0.433, 0.5227, 0.433, 0.5341, 0.4527, 0.5682, 0.433, 0.5568, 0.4133, 0.5455, 0.433, 0.5568, 0.4133, 0.5341, 0.4133, 0.5455, 0.433, 0.5455, 0.433, 0.5341, 0.4133, 0.5227, 0.433, 0.5341, 0.4133, 0.5114, 0.4133, 0.5227, 0.433, 0.5795, 0.4133, 0.5682, 0.3937, 0.5568, 0.4133, 0.5682, 0.3937, 0.5455, 0.3937, 0.5568, 0.4133, 0.5568, 0.4133, 0.5455, 0.3937, 0.5341, 0.4133, 0.5455, 0.3937, 0.5227, 0.3937, 0.5341, 0.4133, 0.5341, 0.4133, 0.5227, 0.3937, 0.5114, 0.4133, 0.5227, 0.3937, 0.5, 0.3937, 0.5114, 0.4133, 0.5909, 0.3937, 0.5795, 0.374, 0.5682, 0.3937, 0.5795, 0.374, 0.5568, 0.374, 0.5682, 0.3937, 0.5682, 0.3937, 0.5568, 0.374, 0.5455, 0.3937, 0.5568, 0.374, 0.5341, 0.374, 0.5455, 0.3937, 0.5455, 0.3937, 0.5341, 0.374, 0.5227, 0.3937, 0.5341, 0.374, 0.5114, 0.374, 0.5227, 0.3937, 0.5227, 0.3937, 0.5114, 0.374, 0.5, 0.3937, 0.5114, 0.374, 0.4886, 0.374, 0.5, 0.3937, 0.6023, 0.374, 0.5909, 0.3543, 0.5795, 0.374, 0.5909, 0.3543, 0.5682, 0.3543, 0.5795, 0.374, 0.5795, 0.374, 0.5682, 0.3543, 0.5568, 0.374, 0.5682, 0.3543, 0.5455, 0.3543, 0.5568, 0.374, 0.5568, 0.374, 0.5455, 0.3543, 0.5341, 0.374, 0.5455, 0.3543, 0.5227, 0.3543, 0.5341, 0.374, 0.5341, 0.374, 0.5227, 0.3543, 0.5114, 0.374, 0.5227, 0.3543, 0.5, 0.3543, 0.5114, 0.374, 0.5114, 0.374, 0.5, 0.3543, 0.4886, 0.374, 0.5, 0.3543, 0.4773, 0.3543, 0.4886, 0.374, 0.6136, 0.3543, 0.6023, 0.3346, 0.5909, 0.3543, 0.6023, 0.3346, 0.5795, 0.3346, 0.5909, 0.3543, 0.5909, 0.3543, 0.5795, 0.3346, 0.5682, 0.3543, 0.5795, 0.3346, 0.5568, 0.3346, 0.5682, 0.3543, 0.5682, 0.3543, 0.5568, 0.3346, 0.5455, 0.3543, 0.5568, 0.3346, 0.5341, 0.3346, 0.5455, 0.3543, 0.5455, 0.3543, 0.5341, 0.3346, 0.5227, 0.3543, 0.5341, 0.3346, 0.5114, 0.3346, 0.5227, 0.3543, 0.5227, 0.3543, 0.5114, 0.3346, 0.5, 0.3543, 0.5114, 0.3346, 0.4886, 0.3346, 0.5, 0.3543, 0.5, 0.3543, 0.4886, 0.3346, 0.4773, 0.3543, 0.4886, 0.3346, 0.4659, 0.3346, 0.4773, 0.3543, 0.625, 0.3346, 0.6136, 0.3149, 0.6023, 0.3346, 0.6136, 0.3149, 0.5909, 0.3149, 0.6023, 0.3346, 0.6023, 0.3346, 0.5909, 0.3149, 0.5795, 0.3346, 0.5909, 0.3149, 0.5682, 0.3149, 0.5795, 0.3346, 0.5795, 0.3346, 0.5682, 0.3149, 0.5568, 0.3346, 0.5682, 0.3149, 0.5455, 0.3149, 0.5568, 0.3346, 0.5568, 0.3346, 0.5455, 0.3149, 0.5341, 0.3346, 0.5455, 0.3149, 0.5227, 0.3149, 0.5341, 0.3346, 0.5341, 0.3346, 0.5227, 0.3149, 0.5114, 0.3346, 0.5227, 0.3149, 0.5, 0.3149, 0.5114, 0.3346, 0.5114, 0.3346, 0.5, 0.3149, 0.4886, 0.3346, 0.5, 0.3149, 0.4773, 0.3149, 0.4886, 0.3346, 0.4886, 0.3346, 0.4773, 0.3149, 0.4659, 0.3346, 0.4773, 0.3149, 0.4545, 0.3149, 0.4659, 0.3346, 0.375, 0.4527, 0.3523, 0.4527, 0.3636, 0.4724, 0.3864, 0.433, 0.3636, 0.433, 0.375, 0.4527, 0.3977, 0.4133, 0.375, 0.4133, 0.3864, 0.433, 0.4091, 0.3937, 0.3864, 0.3937, 0.3977, 0.4133, 0.4205, 0.374, 0.3977, 0.374, 0.4091, 0.3937, 0.4318, 0.3543, 0.4091, 0.3543, 0.4205, 0.374, 0.4432, 0.3346, 0.4205, 0.3346, 0.4318, 0.3543, 0.375, 0.4527, 0.3636, 0.433, 0.3523, 0.4527, 0.3636, 0.433, 0.3409, 0.433, 0.3523, 0.4527, 0.3864, 0.433, 0.375, 0.4133, 0.3636, 0.433, 0.375, 0.4133, 0.3523, 0.4133, 0.3636, 0.433, 0.3636, 0.433, 0.3523, 0.4133, 0.3409, 0.433, 0.3523, 0.4133, 0.3295, 0.4133, 0.3409, 0.433, 0.3977, 0.4133, 0.3864, 0.3937, 0.375, 0.4133, 0.3864, 0.3937, 0.3636, 0.3937, 0.375, 0.4133, 0.375, 0.4133, 0.3636, 0.3937, 0.3523, 0.4133, 0.3636, 0.3937, 0.3409, 0.3937, 0.3523, 0.4133, 0.3523, 0.4133, 0.3409, 0.3937, 0.3295, 0.4133, 0.3409, 0.3937, 0.3182, 0.3937, 0.3295, 0.4133, 0.4091, 0.3937, 0.3977, 0.374, 0.3864, 0.3937, 0.3977, 0.374, 0.375, 0.374, 0.3864, 0.3937, 0.3864, 0.3937, 0.375, 0.374, 0.3636, 0.3937, 0.375, 0.374, 0.3523, 0.374, 0.3636, 0.3937, 0.3636, 0.3937, 0.3523, 0.374, 0.3409, 0.3937, 0.3523, 0.374, 0.3295, 0.374, 0.3409, 0.3937, 0.3409, 0.3937, 0.3295, 0.374, 0.3182, 0.3937, 0.3295, 0.374, 0.3068, 0.374, 0.3182, 0.3937, 0.4205, 0.374, 0.4091, 0.3543, 0.3977, 0.374, 0.4091, 0.3543, 0.3864, 0.3543, 0.3977, 0.374, 0.3977, 0.374, 0.3864, 0.3543, 0.375, 0.374, 0.3864, 0.3543, 0.3636, 0.3543, 0.375, 0.374, 0.375, 0.374, 0.3636, 0.3543, 0.3523, 0.374, 0.3636, 0.3543, 0.3409, 0.3543, 0.3523, 0.374, 0.3523, 0.374, 0.3409, 0.3543, 0.3295, 0.374, 0.3409, 0.3543, 0.3182, 0.3543, 0.3295, 0.374, 0.3295, 0.374, 0.3182, 0.3543, 0.3068, 0.374, 0.3182, 0.3543, 0.2955, 0.3543, 0.3068, 0.374, 0.4318, 0.3543, 0.4205, 0.3346, 0.4091, 0.3543, 0.4205, 0.3346, 0.3977, 0.3346, 0.4091, 0.3543, 0.4091, 0.3543, 0.3977, 0.3346, 0.3864, 0.3543, 0.3977, 0.3346, 0.375, 0.3346, 0.3864, 0.3543, 0.3864, 0.3543, 0.375, 0.3346, 0.3636, 0.3543, 0.375, 0.3346, 0.3523, 0.3346, 0.3636, 0.3543, 0.3636, 0.3543, 0.3523, 0.3346, 0.3409, 0.3543, 0.3523, 0.3346, 0.3295, 0.3346, 0.3409, 0.3543, 0.3409, 0.3543, 0.3295, 0.3346, 0.3182, 0.3543, 0.3295, 0.3346, 0.3068, 0.3346, 0.3182, 0.3543, 0.3182, 0.3543, 0.3068, 0.3346, 0.2955, 0.3543, 0.3068, 0.3346, 0.2841, 0.3346, 0.2955, 0.3543, 0.4432, 0.3346, 0.4318, 0.3149, 0.4205, 0.3346, 0.4318, 0.3149, 0.4091, 0.3149, 0.4205, 0.3346, 0.4205, 0.3346, 0.4091, 0.3149, 0.3977, 0.3346, 0.4091, 0.3149, 0.3864, 0.3149, 0.3977, 0.3346, 0.3977, 0.3346, 0.3864, 0.3149, 0.375, 0.3346, 0.3864, 0.3149, 0.3636, 0.3149, 0.375, 0.3346, 0.375, 0.3346, 0.3636, 0.3149, 0.3523, 0.3346, 0.3636, 0.3149, 0.3409, 0.3149, 0.3523, 0.3346, 0.3523, 0.3346, 0.3409, 0.3149, 0.3295, 0.3346, 0.3409, 0.3149, 0.3182, 0.3149, 0.3295, 0.3346, 0.3295, 0.3346, 0.3182, 0.3149, 0.3068, 0.3346, 0.3182, 0.3149, 0.2955, 0.3149, 0.3068, 0.3346, 0.3068, 0.3346, 0.2955, 0.3149, 0.2841, 0.3346, 0.2955, 0.3149, 0.2727, 0.3149, 0.2841, 0.3346, 0.1932, 0.4527, 0.1705, 0.4527, 0.1818, 0.4724, 0.2045, 0.433, 0.1818, 0.433, 0.1932, 0.4527, 0.2159, 0.4133, 0.1932, 0.4133, 0.2045, 0.433, 0.2273, 0.3937, 0.2045, 0.3937, 0.2159, 0.4133, 0.2386, 0.374, 0.2159, 0.374, 0.2273, 0.3937, 0.25, 0.3543, 0.2273, 0.3543, 0.2386, 0.374, 0.2614, 0.3346, 0.2386, 0.3346, 0.25, 0.3543, 0.1932, 0.4527, 0.1818, 0.433, 0.1705, 0.4527, 0.2045, 0.433, 0.1932, 0.4133, 0.1818, 0.433, 0.1932, 0.4133, 0.1705, 0.4133, 0.1818, 0.433, 0.2159, 0.4133, 0.2045, 0.3937, 0.1932, 0.4133, 0.2045, 0.3937, 0.1818, 0.3937, 0.1932, 0.4133, 0.1932, 0.4133, 0.1818, 0.3937, 0.1705, 0.4133, 0.2273, 0.3937, 0.2159, 0.374, 0.2045, 0.3937, 0.2159, 0.374, 0.1932, 0.374, 0.2045, 0.3937, 0.2045, 0.3937, 0.1932, 0.374, 0.1818, 0.3937, 0.1932, 0.374, 0.1705, 0.374, 0.1818, 0.3937, 0.2386, 0.374, 0.2273, 0.3543, 0.2159, 0.374, 0.2273, 0.3543, 0.2045, 0.3543, 0.2159, 0.374, 0.2159, 0.374, 0.2045, 0.3543, 0.1932, 0.374, 0.2045, 0.3543, 0.1818, 0.3543, 0.1932, 0.374, 0.1932, 0.374, 0.1818, 0.3543, 0.1705, 0.374, 0.25, 0.3543, 0.2386, 0.3346, 0.2273, 0.3543, 0.2386, 0.3346, 0.2159, 0.3346, 0.2273, 0.3543, 0.2273, 0.3543, 0.2159, 0.3346, 0.2045, 0.3543, 0.2159, 0.3346, 0.1932, 0.3346, 0.2045, 0.3543, 0.2045, 0.3543, 0.1932, 0.3346, 0.1818, 0.3543, 0.1932, 0.3346, 0.1705, 0.3346, 0.1818, 0.3543, 0.2614, 0.3346, 0.25, 0.3149, 0.2386, 0.3346, 0.25, 0.3149, 0.2273, 0.3149, 0.2386, 0.3346, 0.2386, 0.3346, 0.2273, 0.3149, 0.2159, 0.3346, 0.2273, 0.3149, 0.2045, 0.3149, 0.2159, 0.3346, 0.2159, 0.3346, 0.2045, 0.3149, 0.1932, 0.3346, 0.2045, 0.3149, 0.1818, 0.3149, 0.1932, 0.3346, 0.1932, 0.3346, 0.1818, 0.3149, 0.1705, 0.3346, 0.9205, 0.4527, 0.8977, 0.4527, 0.9091, 0.4724, 0.7386, 0.4527, 0.7159, 0.4527, 0.7273, 0.4724, 0.625, 0.2952, 0.6136, 0.3149, 0.6364, 0.3149, 0.6136, 0.2756, 0.6023, 0.2952, 0.625, 0.2952, 0.6023, 0.2559, 0.5909, 0.2756, 0.6136, 0.2756, 0.5909, 0.2362, 0.5795, 0.2559, 0.6023, 0.2559, 0.5795, 0.2165, 0.5682, 0.2362, 0.5909, 0.2362, 0.5682, 0.1968, 0.5568, 0.2165, 0.5795, 0.2165, 0.5568, 0.1771, 0.5455, 0.1968, 0.5682, 0.1968, 0.625, 0.2952, 0.6023, 0.2952, 0.6136, 0.3149, 0.6023, 0.2952, 0.5909, 0.3149, 0.6136, 0.3149, 0.6136, 0.2756, 0.5909, 0.2756, 0.6023, 0.2952, 0.5909, 0.2756, 0.5795, 0.2952, 0.6023, 0.2952, 0.6023, 0.2952, 0.5795, 0.2952, 0.5909, 0.3149, 0.5795, 0.2952, 0.5682, 0.3149, 0.5909, 0.3149, 0.6023, 0.2559, 0.5795, 0.2559, 0.5909, 0.2756, 0.5795, 0.2559, 0.5682, 0.2756, 0.5909, 0.2756, 0.5909, 0.2756, 0.5682, 0.2756, 0.5795, 0.2952, 0.5682, 0.2756, 0.5568, 0.2952, 0.5795, 0.2952, 0.5795, 0.2952, 0.5568, 0.2952, 0.5682, 0.3149, 0.5568, 0.2952, 0.5455, 0.3149, 0.5682, 0.3149, 0.5909, 0.2362, 0.5682, 0.2362, 0.5795, 0.2559, 0.5682, 0.2362, 0.5568, 0.2559, 0.5795, 0.2559, 0.5795, 0.2559, 0.5568, 0.2559, 0.5682, 0.2756, 0.5568, 0.2559, 0.5455, 0.2756, 0.5682, 0.2756, 0.5682, 0.2756, 0.5455, 0.2756, 0.5568, 0.2952, 0.5455, 0.2756, 0.5341, 0.2952, 0.5568, 0.2952, 0.5568, 0.2952, 0.5341, 0.2952, 0.5455, 0.3149, 0.5341, 0.2952, 0.5227, 0.3149, 0.5455, 0.3149, 0.5795, 0.2165, 0.5568, 0.2165, 0.5682, 0.2362, 0.5568, 0.2165, 0.5455, 0.2362, 0.5682, 0.2362, 0.5682, 0.2362, 0.5455, 0.2362, 0.5568, 0.2559, 0.5455, 0.2362, 0.5341, 0.2559, 0.5568, 0.2559, 0.5568, 0.2559, 0.5341, 0.2559, 0.5455, 0.2756, 0.5341, 0.2559, 0.5227, 0.2756, 0.5455, 0.2756, 0.5455, 0.2756, 0.5227, 0.2756, 0.5341, 0.2952, 0.5227, 0.2756, 0.5114, 0.2952, 0.5341, 0.2952, 0.5341, 0.2952, 0.5114, 0.2952, 0.5227, 0.3149, 0.5114, 0.2952, 0.5, 0.3149, 0.5227, 0.3149, 0.5682, 0.1968, 0.5455, 0.1968, 0.5568, 0.2165, 0.5455, 0.1968, 0.5341, 0.2165, 0.5568, 0.2165, 0.5568, 0.2165, 0.5341, 0.2165, 0.5455, 0.2362, 0.5341, 0.2165, 0.5227, 0.2362, 0.5455, 0.2362, 0.5455, 0.2362, 0.5227, 0.2362, 0.5341, 0.2559, 0.5227, 0.2362, 0.5114, 0.2559, 0.5341, 0.2559, 0.5341, 0.2559, 0.5114, 0.2559, 0.5227, 0.2756, 0.5114, 0.2559, 0.5, 0.2756, 0.5227, 0.2756, 0.5227, 0.2756, 0.5, 0.2756, 0.5114, 0.2952, 0.5, 0.2756, 0.4886, 0.2952, 0.5114, 0.2952, 0.5114, 0.2952, 0.4886, 0.2952, 0.5, 0.3149, 0.4886, 0.2952, 0.4773, 0.3149, 0.5, 0.3149, 0.5568, 0.1771, 0.5341, 0.1771, 0.5455, 0.1968, 0.5341, 0.1771, 0.5227, 0.1968, 0.5455, 0.1968, 0.5455, 0.1968, 0.5227, 0.1968, 0.5341, 0.2165, 0.5227, 0.1968, 0.5114, 0.2165, 0.5341, 0.2165, 0.5341, 0.2165, 0.5114, 0.2165, 0.5227, 0.2362, 0.5114, 0.2165, 0.5, 0.2362, 0.5227, 0.2362, 0.5227, 0.2362, 0.5, 0.2362, 0.5114, 0.2559, 0.5, 0.2362, 0.4886, 0.2559, 0.5114, 0.2559, 0.5114, 0.2559, 0.4886, 0.2559, 0.5, 0.2756, 0.4886, 0.2559, 0.4773, 0.2756, 0.5, 0.2756, 0.5, 0.2756, 0.4773, 0.2756, 0.4886, 0.2952, 0.4773, 0.2756, 0.4659, 0.2952, 0.4886, 0.2952, 0.4886, 0.2952, 0.4659, 0.2952, 0.4773, 0.3149, 0.4659, 0.2952, 0.4545, 0.3149, 0.4773, 0.3149, 0.4432, 0.2952, 0.4318, 0.3149, 0.4545, 0.3149, 0.4318, 0.2756, 0.4205, 0.2952, 0.4432, 0.2952, 0.4205, 0.2559, 0.4091, 0.2756, 0.4318, 0.2756, 0.4091, 0.2362, 0.3977, 0.2559, 0.4205, 0.2559, 0.3977, 0.2165, 0.3864, 0.2362, 0.4091, 0.2362, 0.3864, 0.1968, 0.375, 0.2165, 0.3977, 0.2165, 0.375, 0.1771, 0.3636, 0.1968, 0.3864, 0.1968, 0.4432, 0.2952, 0.4205, 0.2952, 0.4318, 0.3149, 0.4205, 0.2952, 0.4091, 0.3149, 0.4318, 0.3149, 0.4318, 0.2756, 0.4091, 0.2756, 0.4205, 0.2952, 0.4091, 0.2756, 0.3977, 0.2952, 0.4205, 0.2952, 0.4205, 0.2952, 0.3977, 0.2952, 0.4091, 0.3149, 0.3977, 0.2952, 0.3864, 0.3149, 0.4091, 0.3149, 0.4205, 0.2559, 0.3977, 0.2559, 0.4091, 0.2756, 0.3977, 0.2559, 0.3864, 0.2756, 0.4091, 0.2756, 0.4091, 0.2756, 0.3864, 0.2756, 0.3977, 0.2952, 0.3864, 0.2756, 0.375, 0.2952, 0.3977, 0.2952, 0.3977, 0.2952, 0.375, 0.2952, 0.3864, 0.3149, 0.375, 0.2952, 0.3636, 0.3149, 0.3864, 0.3149, 0.4091, 0.2362, 0.3864, 0.2362, 0.3977, 0.2559, 0.3864, 0.2362, 0.375, 0.2559, 0.3977, 0.2559, 0.3977, 0.2559, 0.375, 0.2559, 0.3864, 0.2756, 0.375, 0.2559, 0.3636, 0.2756, 0.3864, 0.2756, 0.3864, 0.2756, 0.3636, 0.2756, 0.375, 0.2952, 0.3636, 0.2756, 0.3523, 0.2952, 0.375, 0.2952, 0.375, 0.2952, 0.3523, 0.2952, 0.3636, 0.3149, 0.3523, 0.2952, 0.3409, 0.3149, 0.3636, 0.3149, 0.3977, 0.2165, 0.375, 0.2165, 0.3864, 0.2362, 0.375, 0.2165, 0.3636, 0.2362, 0.3864, 0.2362, 0.3864, 0.2362, 0.3636, 0.2362, 0.375, 0.2559, 0.3636, 0.2362, 0.3523, 0.2559, 0.375, 0.2559, 0.375, 0.2559, 0.3523, 0.2559, 0.3636, 0.2756, 0.3523, 0.2559, 0.3409, 0.2756, 0.3636, 0.2756, 0.3636, 0.2756, 0.3409, 0.2756, 0.3523, 0.2952, 0.3409, 0.2756, 0.3295, 0.2952, 0.3523, 0.2952, 0.3523, 0.2952, 0.3295, 0.2952, 0.3409, 0.3149, 0.3295, 0.2952, 0.3182, 0.3149, 0.3409, 0.3149, 0.3864, 0.1968, 0.3636, 0.1968, 0.375, 0.2165, 0.3636, 0.1968, 0.3523, 0.2165, 0.375, 0.2165, 0.375, 0.2165, 0.3523, 0.2165, 0.3636, 0.2362, 0.3523, 0.2165, 0.3409, 0.2362, 0.3636, 0.2362, 0.3636, 0.2362, 0.3409, 0.2362, 0.3523, 0.2559, 0.3409, 0.2362, 0.3295, 0.2559, 0.3523, 0.2559, 0.3523, 0.2559, 0.3295, 0.2559, 0.3409, 0.2756, 0.3295, 0.2559, 0.3182, 0.2756, 0.3409, 0.2756, 0.3409, 0.2756, 0.3182, 0.2756, 0.3295, 0.2952, 0.3182, 0.2756, 0.3068, 0.2952, 0.3295, 0.2952, 0.3295, 0.2952, 0.3068, 0.2952, 0.3182, 0.3149, 0.3068, 0.2952, 0.2955, 0.3149, 0.3182, 0.3149, 0.375, 0.1771, 0.3523, 0.1771, 0.3636, 0.1968, 0.3523, 0.1771, 0.3409, 0.1968, 0.3636, 0.1968, 0.3636, 0.1968, 0.3409, 0.1968, 0.3523, 0.2165, 0.3409, 0.1968, 0.3295, 0.2165, 0.3523, 0.2165, 0.3523, 0.2165, 0.3295, 0.2165, 0.3409, 0.2362, 0.3295, 0.2165, 0.3182, 0.2362, 0.3409, 0.2362, 0.3409, 0.2362, 0.3182, 0.2362, 0.3295, 0.2559, 0.3182, 0.2362, 0.3068, 0.2559, 0.3295, 0.2559, 0.3295, 0.2559, 0.3068, 0.2559, 0.3182, 0.2756, 0.3068, 0.2559, 0.2955, 0.2756, 0.3182, 0.2756, 0.3182, 0.2756, 0.2955, 0.2756, 0.3068, 0.2952, 0.2955, 0.2756, 0.2841, 0.2952, 0.3068, 0.2952, 0.3068, 0.2952, 0.2841, 0.2952, 0.2955, 0.3149, 0.2841, 0.2952, 0.2727, 0.3149, 0.2955, 0.3149, 0.2614, 0.2952, 0.25, 0.3149, 0.2727, 0.3149, 0.25, 0.2756, 0.2386, 0.2952, 0.2614, 0.2952, 0.2386, 0.2559, 0.2273, 0.2756, 0.25, 0.2756, 0.2273, 0.2362, 0.2159, 0.2559, 0.2386, 0.2559, 0.2159, 0.2165, 0.2045, 0.2362, 0.2273, 0.2362, 0.2045, 0.1968, 0.1932, 0.2165, 0.2159, 0.2165, 0.1932, 0.1771, 0.1818, 0.1968, 0.2045, 0.1968, 0.2614, 0.2952, 0.2386, 0.2952, 0.25, 0.3149, 0.2386, 0.2952, 0.2273, 0.3149, 0.25, 0.3149, 0.25, 0.2756, 0.2273, 0.2756, 0.2386, 0.2952, 0.2273, 0.2756, 0.2159, 0.2952, 0.2386, 0.2952, 0.2386, 0.2952, 0.2159, 0.2952, 0.2273, 0.3149, 0.2159, 0.2952, 0.2045, 0.3149, 0.2273, 0.3149, 0.2386, 0.2559, 0.2159, 0.2559, 0.2273, 0.2756, 0.2159, 0.2559, 0.2045, 0.2756, 0.2273, 0.2756, 0.2273, 0.2756, 0.2045, 0.2756, 0.2159, 0.2952, 0.2045, 0.2756, 0.1932, 0.2952, 0.2159, 0.2952, 0.2159, 0.2952, 0.1932, 0.2952, 0.2045, 0.3149, 0.1932, 0.2952, 0.1818, 0.3149, 0.2045, 0.3149, 0.2273, 0.2362, 0.2045, 0.2362, 0.2159, 0.2559, 0.2045, 0.2362, 0.1932, 0.2559, 0.2159, 0.2559, 0.2159, 0.2559, 0.1932, 0.2559, 0.2045, 0.2756, 0.1932, 0.2559, 0.1818, 0.2756, 0.2045, 0.2756, 0.2045, 0.2756, 0.1818, 0.2756, 0.1932, 0.2952, 0.1818, 0.2756, 0.1705, 0.2952, 0.1932, 0.2952, 0.1932, 0.2952, 0.1705, 0.2952, 0.1818, 0.3149, 0.2159, 0.2165, 0.1932, 0.2165, 0.2045, 0.2362, 0.1932, 0.2165, 0.1818, 0.2362, 0.2045, 0.2362, 0.2045, 0.2362, 0.1818, 0.2362, 0.1932, 0.2559, 0.1818, 0.2362, 0.1705, 0.2559, 0.1932, 0.2559, 0.1932, 0.2559, 0.1705, 0.2559, 0.1818, 0.2756, 0.2045, 0.1968, 0.1818, 0.1968, 0.1932, 0.2165, 0.1818, 0.1968, 0.1705, 0.2165, 0.1932, 0.2165, 0.1932, 0.2165, 0.1705, 0.2165, 0.1818, 0.2362, 0.1932, 0.1771, 0.1705, 0.1771, 0.1818, 0.1968, 0.4659, 0.2952, 0.4432, 0.2952, 0.4545, 0.3149, 0.4773, 0.2756, 0.4545, 0.2756, 0.4659, 0.2952, 0.4886, 0.2559, 0.4659, 0.2559, 0.4773, 0.2756, 0.5, 0.2362, 0.4773, 0.2362, 0.4886, 0.2559, 0.5114, 0.2165, 0.4886, 0.2165, 0.5, 0.2362, 0.5227, 0.1968, 0.5, 0.1968, 0.5114, 0.2165, 0.5341, 0.1771, 0.5114, 0.1771, 0.5227, 0.1968, 0.4659, 0.2952, 0.4545, 0.2756, 0.4432, 0.2952, 0.4545, 0.2756, 0.4318, 0.2756, 0.4432, 0.2952, 0.4773, 0.2756, 0.4659, 0.2559, 0.4545, 0.2756, 0.4659, 0.2559, 0.4432, 0.2559, 0.4545, 0.2756, 0.4545, 0.2756, 0.4432, 0.2559, 0.4318, 0.2756, 0.4432, 0.2559, 0.4205, 0.2559, 0.4318, 0.2756, 0.4886, 0.2559, 0.4773, 0.2362, 0.4659, 0.2559, 0.4773, 0.2362, 0.4545, 0.2362, 0.4659, 0.2559, 0.4659, 0.2559, 0.4545, 0.2362, 0.4432, 0.2559, 0.4545, 0.2362, 0.4318, 0.2362, 0.4432, 0.2559, 0.4432, 0.2559, 0.4318, 0.2362, 0.4205, 0.2559, 0.4318, 0.2362, 0.4091, 0.2362, 0.4205, 0.2559, 0.5, 0.2362, 0.4886, 0.2165, 0.4773, 0.2362, 0.4886, 0.2165, 0.4659, 0.2165, 0.4773, 0.2362, 0.4773, 0.2362, 0.4659, 0.2165, 0.4545, 0.2362, 0.4659, 0.2165, 0.4432, 0.2165, 0.4545, 0.2362, 0.4545, 0.2362, 0.4432, 0.2165, 0.4318, 0.2362, 0.4432, 0.2165, 0.4205, 0.2165, 0.4318, 0.2362, 0.4318, 0.2362, 0.4205, 0.2165, 0.4091, 0.2362, 0.4205, 0.2165, 0.3977, 0.2165, 0.4091, 0.2362, 0.5114, 0.2165, 0.5, 0.1968, 0.4886, 0.2165, 0.5, 0.1968, 0.4773, 0.1968, 0.4886, 0.2165, 0.4886, 0.2165, 0.4773, 0.1968, 0.4659, 0.2165, 0.4773, 0.1968, 0.4545, 0.1968, 0.4659, 0.2165, 0.4659, 0.2165, 0.4545, 0.1968, 0.4432, 0.2165, 0.4545, 0.1968, 0.4318, 0.1968, 0.4432, 0.2165, 0.4432, 0.2165, 0.4318, 0.1968, 0.4205, 0.2165, 0.4318, 0.1968, 0.4091, 0.1968, 0.4205, 0.2165, 0.4205, 0.2165, 0.4091, 0.1968, 0.3977, 0.2165, 0.4091, 0.1968, 0.3864, 0.1968, 0.3977, 0.2165, 0.5227, 0.1968, 0.5114, 0.1771, 0.5, 0.1968, 0.5114, 0.1771, 0.4886, 0.1771, 0.5, 0.1968, 0.5, 0.1968, 0.4886, 0.1771, 0.4773, 0.1968, 0.4886, 0.1771, 0.4659, 0.1771, 0.4773, 0.1968, 0.4773, 0.1968, 0.4659, 0.1771, 0.4545, 0.1968, 0.4659, 0.1771, 0.4432, 0.1771, 0.4545, 0.1968, 0.4545, 0.1968, 0.4432, 0.1771, 0.4318, 0.1968, 0.4432, 0.1771, 0.4205, 0.1771, 0.4318, 0.1968, 0.4318, 0.1968, 0.4205, 0.1771, 0.4091, 0.1968, 0.4205, 0.1771, 0.3977, 0.1771, 0.4091, 0.1968, 0.4091, 0.1968, 0.3977, 0.1771, 0.3864, 0.1968, 0.3977, 0.1771, 0.375, 0.1771, 0.3864, 0.1968, 0.5341, 0.1771, 0.5227, 0.1575, 0.5114, 0.1771, 0.5227, 0.1575, 0.5, 0.1575, 0.5114, 0.1771, 0.5114, 0.1771, 0.5, 0.1575, 0.4886, 0.1771, 0.5, 0.1575, 0.4773, 0.1575, 0.4886, 0.1771, 0.4886, 0.1771, 0.4773, 0.1575, 0.4659, 0.1771, 0.4773, 0.1575, 0.4545, 0.1575, 0.4659, 0.1771, 0.4659, 0.1771, 0.4545, 0.1575, 0.4432, 0.1771, 0.4545, 0.1575, 0.4318, 0.1575, 0.4432, 0.1771, 0.4432, 0.1771, 0.4318, 0.1575, 0.4205, 0.1771, 0.4318, 0.1575, 0.4091, 0.1575, 0.4205, 0.1771, 0.4205, 0.1771, 0.4091, 0.1575, 0.3977, 0.1771, 0.4091, 0.1575, 0.3864, 0.1575, 0.3977, 0.1771, 0.3977, 0.1771, 0.3864, 0.1575, 0.375, 0.1771, 0.3864, 0.1575, 0.3636, 0.1575, 0.375, 0.1771, 0.2841, 0.2952, 0.2614, 0.2952, 0.2727, 0.3149, 0.2955, 0.2756, 0.2727, 0.2756, 0.2841, 0.2952, 0.3068, 0.2559, 0.2841, 0.2559, 0.2955, 0.2756, 0.3182, 0.2362, 0.2955, 0.2362, 0.3068, 0.2559, 0.3295, 0.2165, 0.3068, 0.2165, 0.3182, 0.2362, 0.3409, 0.1968, 0.3182, 0.1968, 0.3295, 0.2165, 0.3523, 0.1771, 0.3295, 0.1771, 0.3409, 0.1968, 0.2841, 0.2952, 0.2727, 0.2756, 0.2614, 0.2952, 0.2727, 0.2756, 0.25, 0.2756, 0.2614, 0.2952, 0.2955, 0.2756, 0.2841, 0.2559, 0.2727, 0.2756, 0.2841, 0.2559, 0.2614, 0.2559, 0.2727, 0.2756, 0.2727, 0.2756, 0.2614, 0.2559, 0.25, 0.2756, 0.2614, 0.2559, 0.2386, 0.2559, 0.25, 0.2756, 0.3068, 0.2559, 0.2955, 0.2362, 0.2841, 0.2559, 0.2955, 0.2362, 0.2727, 0.2362, 0.2841, 0.2559, 0.2841, 0.2559, 0.2727, 0.2362, 0.2614, 0.2559, 0.2727, 0.2362, 0.25, 0.2362, 0.2614, 0.2559, 0.2614, 0.2559, 0.25, 0.2362, 0.2386, 0.2559, 0.25, 0.2362, 0.2273, 0.2362, 0.2386, 0.2559, 0.3182, 0.2362, 0.3068, 0.2165, 0.2955, 0.2362, 0.3068, 0.2165, 0.2841, 0.2165, 0.2955, 0.2362, 0.2955, 0.2362, 0.2841, 0.2165, 0.2727, 0.2362, 0.2841, 0.2165, 0.2614, 0.2165, 0.2727, 0.2362, 0.2727, 0.2362, 0.2614, 0.2165, 0.25, 0.2362, 0.2614, 0.2165, 0.2386, 0.2165, 0.25, 0.2362, 0.25, 0.2362, 0.2386, 0.2165, 0.2273, 0.2362, 0.2386, 0.2165, 0.2159, 0.2165, 0.2273, 0.2362, 0.3295, 0.2165, 0.3182, 0.1968, 0.3068, 0.2165, 0.3182, 0.1968, 0.2955, 0.1968, 0.3068, 0.2165, 0.3068, 0.2165, 0.2955, 0.1968, 0.2841, 0.2165, 0.2955, 0.1968, 0.2727, 0.1968, 0.2841, 0.2165, 0.2841, 0.2165, 0.2727, 0.1968, 0.2614, 0.2165, 0.2727, 0.1968, 0.25, 0.1968, 0.2614, 0.2165, 0.2614, 0.2165, 0.25, 0.1968, 0.2386, 0.2165, 0.25, 0.1968, 0.2273, 0.1968, 0.2386, 0.2165, 0.2386, 0.2165, 0.2273, 0.1968, 0.2159, 0.2165, 0.2273, 0.1968, 0.2045, 0.1968, 0.2159, 0.2165, 0.3409, 0.1968, 0.3295, 0.1771, 0.3182, 0.1968, 0.3295, 0.1771, 0.3068, 0.1771, 0.3182, 0.1968, 0.3182, 0.1968, 0.3068, 0.1771, 0.2955, 0.1968, 0.3068, 0.1771, 0.2841, 0.1771, 0.2955, 0.1968, 0.2955, 0.1968, 0.2841, 0.1771, 0.2727, 0.1968, 0.2841, 0.1771, 0.2614, 0.1771, 0.2727, 0.1968, 0.2727, 0.1968, 0.2614, 0.1771, 0.25, 0.1968, 0.2614, 0.1771, 0.2386, 0.1771, 0.25, 0.1968, 0.25, 0.1968, 0.2386, 0.1771, 0.2273, 0.1968, 0.2386, 0.1771, 0.2159, 0.1771, 0.2273, 0.1968, 0.2273, 0.1968, 0.2159, 0.1771, 0.2045, 0.1968, 0.2159, 0.1771, 0.1932, 0.1771, 0.2045, 0.1968, 0.3523, 0.1771, 0.3409, 0.1575, 0.3295, 0.1771, 0.3409, 0.1575, 0.3182, 0.1575, 0.3295, 0.1771, 0.3295, 0.1771, 0.3182, 0.1575, 0.3068, 0.1771, 0.3182, 0.1575, 0.2955, 0.1575, 0.3068, 0.1771, 0.3068, 0.1771, 0.2955, 0.1575, 0.2841, 0.1771, 0.2955, 0.1575, 0.2727, 0.1575, 0.2841, 0.1771, 0.2841, 0.1771, 0.2727, 0.1575, 0.2614, 0.1771, 0.2727, 0.1575, 0.25, 0.1575, 0.2614, 0.1771, 0.2614, 0.1771, 0.25, 0.1575, 0.2386, 0.1771, 0.25, 0.1575, 0.2273, 0.1575, 0.2386, 0.1771, 0.2386, 0.1771, 0.2273, 0.1575, 0.2159, 0.1771, 0.2273, 0.1575, 0.2045, 0.1575, 0.2159, 0.1771, 0.2159, 0.1771, 0.2045, 0.1575, 0.1932, 0.1771, 0.2045, 0.1575, 0.1818, 0.1575, 0.1932, 0.1771, 0.6477, 0.2952, 0.625, 0.2952, 0.6364, 0.3149, 0.6477, 0.2952, 0.6364, 0.2756, 0.625, 0.2952, 0.6364, 0.2756, 0.6136, 0.2756, 0.625, 0.2952, 0.6477, 0.2559, 0.625, 0.2559, 0.6364, 0.2756, 0.6364, 0.2756, 0.625, 0.2559, 0.6136, 0.2756, 0.625, 0.2559, 0.6023, 0.2559, 0.6136, 0.2756, 0.6477, 0.2559, 0.6364, 0.2362, 0.625, 0.2559, 0.6364, 0.2362, 0.6136, 0.2362, 0.625, 0.2559, 0.625, 0.2559, 0.6136, 0.2362, 0.6023, 0.2559, 0.6136, 0.2362, 0.5909, 0.2362, 0.6023, 0.2559, 0.6477, 0.2165, 0.625, 0.2165, 0.6364, 0.2362, 0.6364, 0.2362, 0.625, 0.2165, 0.6136, 0.2362, 0.625, 0.2165, 0.6023, 0.2165, 0.6136, 0.2362, 0.6136, 0.2362, 0.6023, 0.2165, 0.5909, 0.2362, 0.6023, 0.2165, 0.5795, 0.2165, 0.5909, 0.2362, 0.6477, 0.2165, 0.6364, 0.1968, 0.625, 0.2165, 0.6364, 0.1968, 0.6136, 0.1968, 0.625, 0.2165, 0.625, 0.2165, 0.6136, 0.1968, 0.6023, 0.2165, 0.6136, 0.1968, 0.5909, 0.1968, 0.6023, 0.2165, 0.6023, 0.2165, 0.5909, 0.1968, 0.5795, 0.2165, 0.5909, 0.1968, 0.5682, 0.1968, 0.5795, 0.2165, 0.6477, 0.1771, 0.625, 0.1771, 0.6364, 0.1968, 0.6364, 0.1968, 0.625, 0.1771, 0.6136, 0.1968, 0.625, 0.1771, 0.6023, 0.1771, 0.6136, 0.1968, 0.6136, 0.1968, 0.6023, 0.1771, 0.5909, 0.1968, 0.6023, 0.1771, 0.5795, 0.1771, 0.5909, 0.1968, 0.5909, 0.1968, 0.5795, 0.1771, 0.5682, 0.1968, 0.5795, 0.1771, 0.5568, 0.1771, 0.5682, 0.1968, 0.6477, 0.1771, 0.6364, 0.1575, 0.625, 0.1771, 0.6364, 0.1575, 0.6136, 0.1575, 0.625, 0.1771, 0.625, 0.1771, 0.6136, 0.1575, 0.6023, 0.1771, 0.6136, 0.1575, 0.5909, 0.1575, 0.6023, 0.1771, 0.6023, 0.1771, 0.5909, 0.1575, 0.5795, 0.1771, 0.5909, 0.1575, 0.5682, 0.1575, 0.5795, 0.1771, 0.5795, 0.1771, 0.5682, 0.1575, 0.5568, 0.1771, 0.5682, 0.1575, 0.5455, 0.1575, 0.5568, 0.1771, 0.5341, 0.1378, 0.5227, 0.1575, 0.5455, 0.1575, 0.5227, 0.1181, 0.5114, 0.1378, 0.5341, 0.1378, 0.5114, 0.09841, 0.5, 0.1181, 0.5227, 0.1181, 0.5, 0.07873, 0.4886, 0.09841, 0.5114, 0.09841, 0.4886, 0.05905, 0.4773, 0.07873, 0.5, 0.07873, 0.4773, 0.03937, 0.4659, 0.05905, 0.4886, 0.05905, 0.4659, 0.01968, 0.4545, 0.03937, 0.4773, 0.03937, 0.5341, 0.1378, 0.5114, 0.1378, 0.5227, 0.1575, 0.5114, 0.1378, 0.5, 0.1575, 0.5227, 0.1575, 0.5227, 0.1181, 0.5, 0.1181, 0.5114, 0.1378, 0.5, 0.1181, 0.4886, 0.1378, 0.5114, 0.1378, 0.5114, 0.1378, 0.4886, 0.1378, 0.5, 0.1575, 0.4886, 0.1378, 0.4773, 0.1575, 0.5, 0.1575, 0.5114, 0.09841, 0.4886, 0.09841, 0.5, 0.1181, 0.4886, 0.09841, 0.4773, 0.1181, 0.5, 0.1181, 0.5, 0.1181, 0.4773, 0.1181, 0.4886, 0.1378, 0.4773, 0.1181, 0.4659, 0.1378, 0.4886, 0.1378, 0.4886, 0.1378, 0.4659, 0.1378, 0.4773, 0.1575, 0.4659, 0.1378, 0.4545, 0.1575, 0.4773, 0.1575, 0.5, 0.07873, 0.4773, 0.07873, 0.4886, 0.09841, 0.4773, 0.07873, 0.4659, 0.09841, 0.4886, 0.09841, 0.4886, 0.09841, 0.4659, 0.09841, 0.4773, 0.1181, 0.4659, 0.09841, 0.4545, 0.1181, 0.4773, 0.1181, 0.4773, 0.1181, 0.4545, 0.1181, 0.4659, 0.1378, 0.4545, 0.1181, 0.4432, 0.1378, 0.4659, 0.1378, 0.4659, 0.1378, 0.4432, 0.1378, 0.4545, 0.1575, 0.4432, 0.1378, 0.4318, 0.1575, 0.4545, 0.1575, 0.4886, 0.05905, 0.4659, 0.05905, 0.4773, 0.07873, 0.4659, 0.05905, 0.4545, 0.07873, 0.4773, 0.07873, 0.4773, 0.07873, 0.4545, 0.07873, 0.4659, 0.09841, 0.4545, 0.07873, 0.4432, 0.09841, 0.4659, 0.09841, 0.4659, 0.09841, 0.4432, 0.09841, 0.4545, 0.1181, 0.4432, 0.09841, 0.4318, 0.1181, 0.4545, 0.1181, 0.4545, 0.1181, 0.4318, 0.1181, 0.4432, 0.1378, 0.4318, 0.1181, 0.4205, 0.1378, 0.4432, 0.1378, 0.4432, 0.1378, 0.4205, 0.1378, 0.4318, 0.1575, 0.4205, 0.1378, 0.4091, 0.1575, 0.4318, 0.1575, 0.4773, 0.03937, 0.4545, 0.03937, 0.4659, 0.05905, 0.4545, 0.03937, 0.4432, 0.05905, 0.4659, 0.05905, 0.4659, 0.05905, 0.4432, 0.05905, 0.4545, 0.07873, 0.4432, 0.05905, 0.4318, 0.07873, 0.4545, 0.07873, 0.4545, 0.07873, 0.4318, 0.07873, 0.4432, 0.09841, 0.4318, 0.07873, 0.4205, 0.09841, 0.4432, 0.09841, 0.4432, 0.09841, 0.4205, 0.09841, 0.4318, 0.1181, 0.4205, 0.09841, 0.4091, 0.1181, 0.4318, 0.1181, 0.4318, 0.1181, 0.4091, 0.1181, 0.4205, 0.1378, 0.4091, 0.1181, 0.3977, 0.1378, 0.4205, 0.1378, 0.4205, 0.1378, 0.3977, 0.1378, 0.4091, 0.1575, 0.3977, 0.1378, 0.3864, 0.1575, 0.4091, 0.1575, 0.4659, 0.01968, 0.4432, 0.01968, 0.4545, 0.03937, 0.4432, 0.01968, 0.4318, 0.03937, 0.4545, 0.03937, 0.4545, 0.03937, 0.4318, 0.03937, 0.4432, 0.05905, 0.4318, 0.03937, 0.4205, 0.05905, 0.4432, 0.05905, 0.4432, 0.05905, 0.4205, 0.05905, 0.4318, 0.07873, 0.4205, 0.05905, 0.4091, 0.07873, 0.4318, 0.07873, 0.4318, 0.07873, 0.4091, 0.07873, 0.4205, 0.09841, 0.4091, 0.07873, 0.3977, 0.09841, 0.4205, 0.09841, 0.4205, 0.09841, 0.3977, 0.09841, 0.4091, 0.1181, 0.3977, 0.09841, 0.3864, 0.1181, 0.4091, 0.1181, 0.4091, 0.1181, 0.3864, 0.1181, 0.3977, 0.1378, 0.3864, 0.1181, 0.375, 0.1378, 0.3977, 0.1378, 0.3977, 0.1378, 0.375, 0.1378, 0.3864, 0.1575, 0.375, 0.1378, 0.3636, 0.1575, 0.3864, 0.1575, 0.3523, 0.1378, 0.3409, 0.1575, 0.3636, 0.1575, 0.3409, 0.1181, 0.3295, 0.1378, 0.3523, 0.1378, 0.3295, 0.09841, 0.3182, 0.1181, 0.3409, 0.1181, 0.3182, 0.07873, 0.3068, 0.09841, 0.3295, 0.09841, 0.3068, 0.05905, 0.2955, 0.07873, 0.3182, 0.07873, 0.2955, 0.03937, 0.2841, 0.05905, 0.3068, 0.05905, 0.2841, 0.01968, 0.2727, 0.03937, 0.2955, 0.03937, 0.3523, 0.1378, 0.3295, 0.1378, 0.3409, 0.1575, 0.3295, 0.1378, 0.3182, 0.1575, 0.3409, 0.1575, 0.3409, 0.1181, 0.3182, 0.1181, 0.3295, 0.1378, 0.3182, 0.1181, 0.3068, 0.1378, 0.3295, 0.1378, 0.3295, 0.1378, 0.3068, 0.1378, 0.3182, 0.1575, 0.3068, 0.1378, 0.2955, 0.1575, 0.3182, 0.1575, 0.3295, 0.09841, 0.3068, 0.09841, 0.3182, 0.1181, 0.3068, 0.09841, 0.2955, 0.1181, 0.3182, 0.1181, 0.3182, 0.1181, 0.2955, 0.1181, 0.3068, 0.1378, 0.2955, 0.1181, 0.2841, 0.1378, 0.3068, 0.1378, 0.3068, 0.1378, 0.2841, 0.1378, 0.2955, 0.1575, 0.2841, 0.1378, 0.2727, 0.1575, 0.2955, 0.1575, 0.3182, 0.07873, 0.2955, 0.07873, 0.3068, 0.09841, 0.2955, 0.07873, 0.2841, 0.09841, 0.3068, 0.09841, 0.3068, 0.09841, 0.2841, 0.09841, 0.2955, 0.1181, 0.2841, 0.09841, 0.2727, 0.1181, 0.2955, 0.1181, 0.2955, 0.1181, 0.2727, 0.1181, 0.2841, 0.1378, 0.2727, 0.1181, 0.2614, 0.1378, 0.2841, 0.1378, 0.2841, 0.1378, 0.2614, 0.1378, 0.2727, 0.1575, 0.2614, 0.1378, 0.25, 0.1575, 0.2727, 0.1575, 0.3068, 0.05905, 0.2841, 0.05905, 0.2955, 0.07873, 0.2841, 0.05905, 0.2727, 0.07873, 0.2955, 0.07873, 0.2955, 0.07873, 0.2727, 0.07873, 0.2841, 0.09841, 0.2727, 0.07873, 0.2614, 0.09841, 0.2841, 0.09841, 0.2841, 0.09841, 0.2614, 0.09841, 0.2727, 0.1181, 0.2614, 0.09841, 0.25, 0.1181, 0.2727, 0.1181, 0.2727, 0.1181, 0.25, 0.1181, 0.2614, 0.1378, 0.25, 0.1181, 0.2386, 0.1378, 0.2614, 0.1378, 0.2614, 0.1378, 0.2386, 0.1378, 0.25, 0.1575, 0.2386, 0.1378, 0.2273, 0.1575, 0.25, 0.1575, 0.2955, 0.03937, 0.2727, 0.03937, 0.2841, 0.05905, 0.2727, 0.03937, 0.2614, 0.05905, 0.2841, 0.05905, 0.2841, 0.05905, 0.2614, 0.05905, 0.2727, 0.07873, 0.2614, 0.05905, 0.25, 0.07873, 0.2727, 0.07873, 0.2727, 0.07873, 0.25, 0.07873, 0.2614, 0.09841, 0.25, 0.07873, 0.2386, 0.09841, 0.2614, 0.09841, 0.2614, 0.09841, 0.2386, 0.09841, 0.25, 0.1181, 0.2386, 0.09841, 0.2273, 0.1181, 0.25, 0.1181, 0.25, 0.1181, 0.2273, 0.1181, 0.2386, 0.1378, 0.2273, 0.1181, 0.2159, 0.1378, 0.2386, 0.1378, 0.2386, 0.1378, 0.2159, 0.1378, 0.2273, 0.1575, 0.2159, 0.1378, 0.2045, 0.1575, 0.2273, 0.1575, 0.2841, 0.01968, 0.2614, 0.01968, 0.2727, 0.03937, 0.2614, 0.01968, 0.25, 0.03937, 0.2727, 0.03937, 0.2727, 0.03937, 0.25, 0.03937, 0.2614, 0.05905, 0.25, 0.03937, 0.2386, 0.05905, 0.2614, 0.05905, 0.2614, 0.05905, 0.2386, 0.05905, 0.25, 0.07873, 0.2386, 0.05905, 0.2273, 0.07873, 0.25, 0.07873, 0.25, 0.07873, 0.2273, 0.07873, 0.2386, 0.09841, 0.2273, 0.07873, 0.2159, 0.09841, 0.2386, 0.09841, 0.2386, 0.09841, 0.2159, 0.09841, 0.2273, 0.1181, 0.2159, 0.09841, 0.2045, 0.1181, 0.2273, 0.1181, 0.2273, 0.1181, 0.2045, 0.1181, 0.2159, 0.1378, 0.2045, 0.1181, 0.1932, 0.1378, 0.2159, 0.1378, 0.2159, 0.1378, 0.1932, 0.1378, 0.2045, 0.1575, 0.1932, 0.1378, 0.1818, 0.1575, 0.2045, 0.1575, 0.5682, 0.1575, 0.5568, 0.1378, 0.5455, 0.1575, 0.5909, 0.1575, 0.5795, 0.1378, 0.5682, 0.1575, 0.6136, 0.1575, 0.6023, 0.1378, 0.5909, 0.1575, 0.6364, 0.1575, 0.625, 0.1378, 0.6136, 0.1575, 0.5682, 0.1575, 0.5795, 0.1378, 0.5568, 0.1378, 0.5795, 0.1378, 0.5682, 0.1181, 0.5568, 0.1378, 0.5909, 0.1575, 0.6023, 0.1378, 0.5795, 0.1378, 0.6023, 0.1378, 0.5909, 0.1181, 0.5795, 0.1378, 0.5795, 0.1378, 0.5909, 0.1181, 0.5682, 0.1181, 0.5909, 0.1181, 0.5795, 0.09841, 0.5682, 0.1181, 0.6136, 0.1575, 0.625, 0.1378, 0.6023, 0.1378, 0.625, 0.1378, 0.6136, 0.1181, 0.6023, 0.1378, 0.6023, 0.1378, 0.6136, 0.1181, 0.5909, 0.1181, 0.6136, 0.1181, 0.6023, 0.09841, 0.5909, 0.1181, 0.5909, 0.1181, 0.6023, 0.09841, 0.5795, 0.09841, 0.6023, 0.09841, 0.5909, 0.07873, 0.5795, 0.09841, 0.6364, 0.1575, 0.6477, 0.1378, 0.625, 0.1378, 0.6477, 0.1378, 0.6364, 0.1181, 0.625, 0.1378, 0.625, 0.1378, 0.6364, 0.1181, 0.6136, 0.1181, 0.6364, 0.1181, 0.625, 0.09841, 0.6136, 0.1181, 0.6136, 0.1181, 0.625, 0.09841, 0.6023, 0.09841, 0.625, 0.09841, 0.6136, 0.07873, 0.6023, 0.09841, 0.6023, 0.09841, 0.6136, 0.07873, 0.5909, 0.07873, 0.6136, 0.07873, 0.6023, 0.05905, 0.5909, 0.07873, 0.6364, 0.1181, 0.6477, 0.09841, 0.625, 0.09841, 0.6477, 0.09841, 0.6364, 0.07873, 0.625, 0.09841, 0.625, 0.09841, 0.6364, 0.07873, 0.6136, 0.07873, 0.6364, 0.07873, 0.625, 0.05905, 0.6136, 0.07873, 0.6136, 0.07873, 0.625, 0.05905, 0.6023, 0.05905, 0.625, 0.05905, 0.6136, 0.03937, 0.6023, 0.05905, 0.6364, 0.07873, 0.6477, 0.05905, 0.625, 0.05905, 0.6477, 0.05905, 0.6364, 0.03937, 0.625, 0.05905, 0.625, 0.05905, 0.6364, 0.03937, 0.6136, 0.03937, 0.6364, 0.03937, 0.625, 0.01968, 0.6136, 0.03937, 0.6364, 0.03937, 0.6477, 0.01968, 0.625, 0.01968, 0.6477, 0.01968, 0.6364, 0.0, 0.625, 0.01968, 0.4854, 0.2968, 0.49, 0.25, 0.49, 0.25, 0.4854, 0.2968, 0.7032, 0.01461, 0.75, 0.01, 0.75, 0.01, 0.7032, 0.01461, 0.99, 0.25, 0.9854, 0.2968, 0.9854, 0.2968, 0.99, 0.25, 0.01, 0.25, 0.01461, 0.2968, 0.01461, 0.2968, 0.01, 0.25, 0.2968, 0.01461, 0.25, 0.01, 0.25, 0.01, 0.2968, 0.01461, 0.5146, 0.2968, 0.51, 0.25, 0.51, 0.25, 0.5146, 0.2968, 0.4717, 0.3418, 0.4854, 0.2968, 0.4854, 0.2968, 0.4717, 0.3418, 0.75, 0.01, 0.7968, 0.01461, 0.7968, 0.01461, 0.75, 0.01, 0.9854, 0.2968, 0.9717, 0.3418, 0.9717, 0.3418, 0.9854, 0.2968, 0.01461, 0.2032, 0.01, 0.25, 0.01, 0.25, 0.01461, 0.2032, 0.3418, 0.02827, 0.2968, 0.01461, 0.2968, 0.01461, 0.3418, 0.02827, 0.51, 0.25, 0.5146, 0.2032, 0.5146, 0.2032, 0.51, 0.25, 0.4496, 0.3833, 0.4717, 0.3418, 0.4717, 0.3418, 0.4496, 0.3833, 0.7968, 0.01461, 0.8418, 0.02827, 0.8418, 0.02827, 0.7968, 0.01461, 0.2032, 0.4854, 0.25, 0.49, 0.25, 0.49, 0.2032, 0.4854, 0.9717, 0.3418, 0.9496, 0.3833, 0.9496, 0.3833, 0.9717, 0.3418, 0.02827, 0.1582, 0.01461, 0.2032, 0.01461, 0.2032, 0.02827, 0.1582, 0.75, 0.49, 0.7032, 0.4854, 0.7032, 0.4854, 0.75, 0.49, 0.3833, 0.05045, 0.3418, 0.02827, 0.3418, 0.02827, 0.3833, 0.05045, 0.5146, 0.2032, 0.5283, 0.1582, 0.5283, 0.1582, 0.5146, 0.2032, 0.4197, 0.4197, 0.4496, 0.3833, 0.4496, 0.3833, 0.4197, 0.4197, 0.8418, 0.02827, 0.8833, 0.05045, 0.8833, 0.05045, 0.8418, 0.02827, 0.1582, 0.4717, 0.2032, 0.4854, 0.2032, 0.4854, 0.1582, 0.4717, 0.9496, 0.3833, 0.9197, 0.4197, 0.9197, 0.4197, 0.9496, 0.3833, 0.05045, 0.1167, 0.02827, 0.1582, 0.02827, 0.1582, 0.05045, 0.1167, 0.7032, 0.4854, 0.6582, 0.4717, 0.6582, 0.4717, 0.7032, 0.4854, 0.4197, 0.08029, 0.3833, 0.05045, 0.3833, 0.05045, 0.4197, 0.08029, 0.5283, 0.1582, 0.5504, 0.1167, 0.5504, 0.1167, 0.5283, 0.1582, 0.3833, 0.4496, 0.4197, 0.4197, 0.4197, 0.4197, 0.3833, 0.4496, 0.8833, 0.05045, 0.9197, 0.08029, 0.9197, 0.08029, 0.8833, 0.05045, 0.05045, 0.3833, 0.02827, 0.3418, 0.02827, 0.3418, 0.05045, 0.3833, 0.1167, 0.4496, 0.1582, 0.4717, 0.1582, 0.4717, 0.1167, 0.4496, 0.9197, 0.4197, 0.8833, 0.4496, 0.8833, 0.4496, 0.9197, 0.4197, 0.2968, 0.4854, 0.25, 0.49, 0.25, 0.49, 0.2968, 0.4854, 1.0, 0.5, 1.0, 1.0, 0.9688, 1.0, 0.9688, 0.5, 0.9688, 0.5, 0.9688, 1.0, 0.9375, 1.0, 0.9375, 0.5, 0.9375, 0.5, 0.9375, 1.0, 0.9062, 1.0, 0.9062, 0.5, 0.9062, 0.5, 0.9062, 1.0, 0.875, 1.0, 0.875, 0.5, 0.875, 0.5, 0.875, 1.0, 0.8438, 1.0, 0.8438, 0.5, 0.8438, 0.5, 0.8438, 1.0, 0.8125, 1.0, 0.8125, 0.5, 0.8125, 0.5, 0.8125, 1.0, 0.7812, 1.0, 0.7812, 0.5, 0.7812, 0.5, 0.7812, 1.0, 0.75, 1.0, 0.75, 0.5, 0.75, 0.5, 0.75, 1.0, 0.7188, 1.0, 0.7188, 0.5, 0.7188, 0.5, 0.7188, 1.0, 0.6875, 1.0, 0.6875, 0.5, 0.6875, 0.5, 0.6875, 1.0, 0.6562, 1.0, 0.6562, 0.5, 0.6562, 0.5, 0.6562, 1.0, 0.625, 1.0, 0.625, 0.5, 0.625, 0.5, 0.625, 1.0, 0.5938, 1.0, 0.5938, 0.5, 0.5938, 0.5, 0.5938, 1.0, 0.5625, 1.0, 0.5625, 0.5, 0.5625, 0.5, 0.5625, 1.0, 0.5312, 1.0, 0.5312, 0.5, 0.5312, 0.5, 0.5312, 1.0, 0.5, 1.0, 0.5, 0.5, 0.5, 0.5, 0.5, 1.0, 0.4688, 1.0, 0.4688, 0.5, 0.4688, 0.5, 0.4688, 1.0, 0.4375, 1.0, 0.4375, 0.5, 0.4375, 0.5, 0.4375, 1.0, 0.4062, 1.0, 0.4062, 0.5, 0.4062, 0.5, 0.4062, 1.0, 0.375, 1.0, 0.375, 0.5, 0.375, 0.5, 0.375, 1.0, 0.3438, 1.0, 0.3438, 0.5, 0.3438, 0.5, 0.3438, 1.0, 0.3125, 1.0, 0.3125, 0.5, 0.3125, 0.5, 0.3125, 1.0, 0.2812, 1.0, 0.2812, 0.5, 0.2812, 0.5, 0.2812, 1.0, 0.25, 1.0, 0.25, 0.5, 0.25, 0.5, 0.25, 1.0, 0.2188, 1.0, 0.2188, 0.5, 0.2188, 0.5, 0.2188, 1.0, 0.1875, 1.0, 0.1875, 0.5, 0.1875, 0.5, 0.1875, 1.0, 0.1562, 1.0, 0.1562, 0.5, 0.1562, 0.5, 0.1562, 1.0, 0.125, 1.0, 0.125, 0.5, 0.125, 0.5, 0.125, 1.0, 0.09375, 1.0, 0.09375, 0.5, 0.09375, 0.5, 0.09375, 1.0, 0.0625, 1.0, 0.0625, 0.5, 0.0625, 0.5, 0.0625, 1.0, 0.03125, 1.0, 0.03125, 0.5, 0.03125, 0.5, 0.03125, 1.0, 0.0, 1.0, 0.0, 0.5, 0.5283, 0.3418, 0.5146, 0.2968, 0.5146, 0.2968, 0.5283, 0.3418, 0.25, 0.01, 0.2032, 0.01461, 0.2032, 0.01461, 0.25, 0.01, 0.01461, 0.2968, 0.02827, 0.3418, 0.02827, 0.3418, 0.01461, 0.2968, 0.9854, 0.2032, 0.99, 0.25, 0.99, 0.25, 0.9854, 0.2032, 0.6582, 0.02827, 0.7032, 0.01461, 0.7032, 0.01461, 0.6582, 0.02827, 0.49, 0.25, 0.4854, 0.2032, 0.4854, 0.2032, 0.49, 0.25, 0.7968, 0.4854, 0.75, 0.49, 0.75, 0.49, 0.7968, 0.4854, 0.5504, 0.3833, 0.5283, 0.3418, 0.5283, 0.3418, 0.5504, 0.3833, 0.2032, 0.01461, 0.1582, 0.02827, 0.1582, 0.02827, 0.2032, 0.01461, 0.25, 0.49, 0.2968, 0.4854, 0.2968, 0.4854, 0.25, 0.49, 0.02827, 0.3418, 0.05045, 0.3833, 0.05045, 0.3833, 0.02827, 0.3418, 0.9717, 0.1582, 0.9854, 0.2032, 0.9854, 0.2032, 0.9717, 0.1582, 0.6167, 0.05045, 0.6582, 0.02827, 0.6582, 0.02827, 0.6167, 0.05045, 0.4854, 0.2032, 0.4717, 0.1582, 0.4717, 0.1582, 0.4854, 0.2032, 0.5803, 0.4197, 0.5504, 0.3833, 0.5504, 0.3833, 0.5803, 0.4197, 0.1582, 0.02827, 0.1167, 0.05045, 0.1167, 0.05045, 0.1582, 0.02827, 0.8418, 0.4717, 0.7968, 0.4854, 0.7968, 0.4854, 0.8418, 0.4717, 0.05045, 0.3833, 0.08029, 0.4197, 0.08029, 0.4197, 0.05045, 0.3833, 0.9496, 0.1167, 0.9717, 0.1582, 0.9717, 0.1582, 0.9496, 0.1167, 0.2968, 0.4854, 0.3418, 0.4717, 0.3418, 0.4717, 0.2968, 0.4854, 0.5803, 0.08029, 0.6167, 0.05045, 0.6167, 0.05045, 0.5803, 0.08029, 0.4717, 0.1582, 0.4496, 0.1167, 0.4496, 0.1167, 0.4717, 0.1582, 0.6167, 0.4496, 0.5803, 0.4197, 0.5803, 0.4197, 0.6167, 0.4496, 0.1167, 0.05045, 0.08029, 0.08029, 0.08029, 0.08029, 0.1167, 0.05045, 0.8833, 0.4496, 0.8418, 0.4717, 0.8418, 0.4717, 0.8833, 0.4496, 0.08029, 0.4197, 0.1167, 0.4496, 0.1167, 0.4496, 0.08029, 0.4197, 0.9197, 0.08029, 0.9496, 0.1167, 0.9496, 0.1167, 0.9197, 0.08029, 0.3418, 0.4717, 0.3833, 0.4496, 0.3833, 0.4496, 0.3418, 0.4717, 0.5504, 0.1167, 0.5803, 0.08029, 0.5803, 0.08029, 0.5504, 0.1167, 0.4496, 0.1167, 0.4197, 0.08029, 0.4197, 0.08029, 0.4496, 0.1167, 0.6582, 0.4717, 0.6167, 0.4496, 0.6167, 0.4496, 0.6582, 0.4717, 0.08029, 0.08029, 0.05045, 0.1167, 0.05045, 0.1167, 0.08029, 0.08029, 0.4717, 0.1582, 0.4854, 0.2032, 0.4854, 0.2032, 0.4717, 0.1582, 0.1167, 0.05045, 0.1582, 0.02827, 0.1582, 0.02827, 0.1167, 0.05045, 0.08029, 0.4197, 0.05045, 0.3833, 0.05045, 0.3833, 0.08029, 0.4197, 0.3418, 0.4717, 0.2968, 0.4854, 0.2968, 0.4854, 0.3418, 0.4717, 0.4496, 0.1167, 0.4717, 0.1582, 0.4717, 0.1582, 0.4496, 0.1167, 0.08029, 0.08029, 0.1167, 0.05045, 0.1167, 0.05045, 0.08029, 0.08029, 0.1167, 0.4496, 0.08029, 0.4197, 0.08029, 0.4197, 0.1167, 0.4496, 0.3833, 0.4496, 0.3418, 0.4717, 0.3418, 0.4717, 0.3833, 0.4496, 0.4197, 0.08029, 0.4496, 0.1167, 0.4496, 0.1167, 0.4197, 0.08029, 0.05045, 0.1167, 0.08029, 0.08029, 0.08029, 0.08029, 0.05045, 0.1167, 0.1582, 0.4717, 0.1167, 0.4496, 0.1167, 0.4496, 0.1582, 0.4717, 0.4197, 0.4197, 0.3833, 0.4496, 0.3833, 0.4496, 0.4197, 0.4197, 0.3833, 0.05045, 0.4197, 0.08029, 0.4197, 0.08029, 0.3833, 0.05045, 0.02827, 0.1582, 0.05045, 0.1167, 0.05045, 0.1167, 0.02827, 0.1582, 0.2032, 0.4854, 0.1582, 0.4717, 0.1582, 0.4717, 0.2032, 0.4854, 0.4496, 0.3833, 0.4197, 0.4197, 0.4197, 0.4197, 0.4496, 0.3833, 0.3418, 0.02827, 0.3833, 0.05045, 0.3833, 0.05045, 0.3418, 0.02827, 0.01461, 0.2032, 0.02827, 0.1582, 0.02827, 0.1582, 0.01461, 0.2032, 0.25, 0.49, 0.2032, 0.4854, 0.2032, 0.4854, 0.25, 0.49, 0.4717, 0.3418, 0.4496, 0.3833, 0.4496, 0.3833, 0.4717, 0.3418, 0.2968, 0.01461, 0.3418, 0.02827, 0.3418, 0.02827, 0.2968, 0.01461, 0.01, 0.25, 0.01461, 0.2032, 0.01461, 0.2032, 0.01, 0.25, 0.4854, 0.2968, 0.4717, 0.3418, 0.4717, 0.3418, 0.4854, 0.2968, 0.25, 0.01, 0.2968, 0.01461, 0.2968, 0.01461, 0.25, 0.01, 0.01461, 0.2968, 0.01, 0.25, 0.01, 0.25, 0.01461, 0.2968, 0.49, 0.25, 0.4854, 0.2968, 0.4854, 0.2968, 0.49, 0.25, 0.2032, 0.01461, 0.25, 0.01, 0.25, 0.01, 0.2032, 0.01461, 0.02827, 0.3418, 0.01461, 0.2968, 0.01461, 0.2968, 0.02827, 0.3418, 0.4854, 0.2032, 0.49, 0.25, 0.49, 0.25, 0.4854, 0.2032, 0.1582, 0.02827, 0.2032, 0.01461, 0.2032, 0.01461, 0.1582, 0.02827, 0.9197, 0.4197, 0.9496, 0.3833, 0.4496, 0.3833, 0.4197, 0.4197, 0.9496, 0.3833, 0.9717, 0.3418, 0.4717, 0.3418, 0.4496, 0.3833, 0.8833, 0.4496, 0.9197, 0.4197, 0.4197, 0.4197, 0.3833, 0.4496, 0.8418, 0.4717, 0.8833, 0.4496, 0.3833, 0.4496, 0.3418, 0.4717, 0.7968, 0.4854, 0.8418, 0.4717, 0.3418, 0.4717, 0.2968, 0.4854, 0.2968, 0.4854, 0.25, 0.49, 0.75, 0.49, 0.7968, 0.4854, 0.7032, 0.4854, 0.75, 0.49, 0.25, 0.49, 0.2032, 0.4854, 0.6582, 0.4717, 0.7032, 0.4854, 0.2032, 0.4854, 0.1582, 0.4717, 0.6167, 0.4496, 0.6582, 0.4717, 0.1582, 0.4717, 0.1167, 0.4496, 0.5803, 0.4197, 0.6167, 0.4496, 0.1167, 0.4496, 0.08029, 0.4197, 0.5504, 0.3833, 0.5803, 0.4197, 0.08029, 0.4197, 0.05045, 0.3833, 0.05045, 0.3833, 0.02827, 0.3418, 0.5283, 0.3418, 0.5504, 0.3833, 0.9717, 0.3418, 0.9854, 0.2968, 0.4854, 0.2968, 0.4717, 0.3418, 0.9854, 0.2968, 0.99, 0.25, 0.49, 0.25, 0.4854, 0.2968, 0.99, 0.25, 0.9854, 0.2032, 0.4854, 0.2032, 0.49, 0.25, 0.9854, 0.2032, 0.9717, 0.1582, 0.4717, 0.1582, 0.4854, 0.2032, 0.9717, 0.1582, 0.9496, 0.1167, 0.4496, 0.1167, 0.4717, 0.1582, 0.9496, 0.1167, 0.9197, 0.08029, 0.4197, 0.08029, 0.4496, 0.1167, 0.9197, 0.08029, 0.8833, 0.05045, 0.3833, 0.05045, 0.4197, 0.08029, 0.8833, 0.05045, 0.8418, 0.02827, 0.3418, 0.02827, 0.3833, 0.05045, 0.7968, 0.01461, 0.75, 0.01, 0.25, 0.01, 0.2968, 0.01461, 0.75, 0.01, 0.7032, 0.01461, 0.2032, 0.01461, 0.25, 0.01, 0.7032, 0.01461, 0.6582, 0.02827, 0.1582, 0.02827, 0.2032, 0.01461, 0.6582, 0.02827, 0.6167, 0.05045, 0.1167, 0.05045, 0.1582, 0.02827, 0.6167, 0.05045, 0.5803, 0.08029, 0.08029, 0.08029, 0.1167, 0.05045, 0.5803, 0.08029, 0.5504, 0.1167, 0.05045, 0.1167, 0.08029, 0.08029, 0.5146, 0.2968, 0.5283, 0.3418, 0.02827, 0.3418, 0.01461, 0.2968, 0.51, 0.25, 0.5146, 0.2968, 0.01461, 0.2968, 0.01, 0.25, 0.5146, 0.2032, 0.51, 0.25, 0.01, 0.25, 0.01461, 0.2032, 0.5283, 0.1582, 0.5146, 0.2032, 0.01461, 0.2032, 0.02827, 0.1582, 0.5504, 0.1167, 0.5283, 0.1582, 0.02827, 0.1582, 0.05045, 0.1167, 0.7968, 0.01461, 0.8418, 0.02827, 0.3418, 0.02827, 0.2968, 0.01461])
me_icosphere.materials.append(mat_material_001)
me_icosphere.use_remesh_preserve_volume = False
me_icosphere.use_remesh_preserve_attributes = False
me_icosphere.use_mirror_vertex_groups = False
me_icosphere.update()

# ---- objects
ob_light = bpy.data.objects.new('Light', light_light)
ob_camera = bpy.data.objects.new('Camera', cam_camera)
ob_icosphere = bpy.data.objects.new('Icosphere', me_icosphere)

# ---- transforms, parenting, visibility, modifiers, constraints
ob_light.location = (4.076, 1.005, 5.904)
ob_light.rotation_euler = (0.6503, 0.05522, 1.866)
ob_light.lock_rotations_4d = False
ob_light.empty_display_type = 'ARROWS'
ob_light.color = (0.0, 0.0, 0.0, 0.0)
ob_light.lineart.crease_threshold = 0.0
ob_camera.location = (7.359, -6.926, 4.958)
ob_camera.rotation_euler = (1.109, 0.0, 0.8149)
ob_camera.lock_rotations_4d = False
ob_camera.empty_display_type = 'ARROWS'
ob_camera.color = (0.0, 0.0, 0.0, 0.0)
ob_camera.display_type = 'WIRE'
ob_camera.lineart.crease_threshold = 0.0
ob_icosphere.location = (0.0, -4.138, 0.0)
ob_icosphere.rotation_euler = (3.142, -0.0, 0.0)
ob_icosphere.scale = (1.181, 1.181, 1.181)
ob_icosphere.lineart.crease_threshold = 0.0

# ---- collection membership
col_collection.objects.link(ob_light)
col_collection.objects.link(ob_camera)
col_collection.objects.link(ob_icosphere)

# ---- scene / render settings (as saved in the file)
scene.camera = ob_camera
scene.frame_start = 1; scene.frame_end = 250; scene.frame_set(1)
scene.render.engine = 'BLENDER_EEVEE_NEXT'
scene.render.motion_blur_shutter = 1.0
scene.cycles.use_denoising = False
scene.cycles.samples = 128
scene.cycles.sampling_pattern = 'TABULATED_SOBOL'
scene.cycles.use_adaptive_sampling = False
scene.cycles.use_light_tree = False
scene.view_settings.view_transform = 'Filmic'
bpy.context.view_layer.update()
